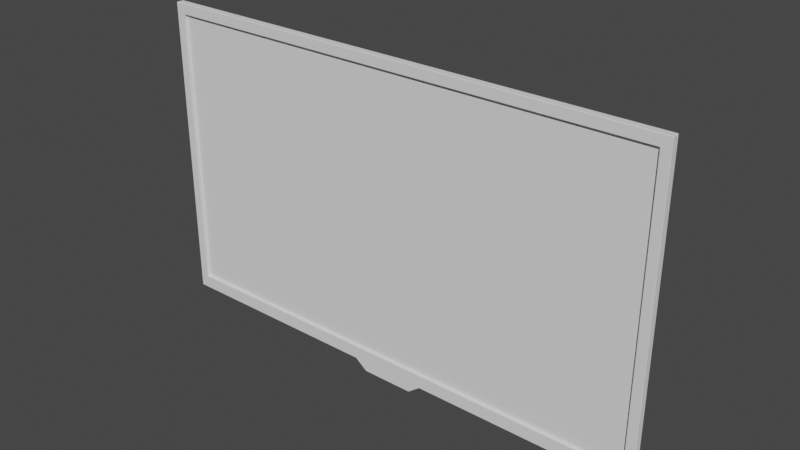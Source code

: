 # Source: TV.blend  (saved by Blender 4.1.24; exported with 4.5.12 LTS)
import bpy
from mathutils import Matrix  # noqa: F401  (used for matrix-valued properties, if any)

bpy.ops.wm.read_factory_settings(use_empty=True)
scene = bpy.context.scene
scene.name = 'Scene'

# ---- collections
col_collection = bpy.data.collections.new('Collection'); scene.collection.children.link(col_collection)

# ---- world
world_world = bpy.data.worlds.new('World'); scene.world = world_world
world_world.use_nodes = True; world_world.node_tree.nodes.clear()
_N = world_world.node_tree.nodes; _L = world_world.node_tree.links
n0 = _N.new('ShaderNodeOutputWorld'); n0.name = 'World Output'; n0.location = (300, 300)
n1 = _N.new('ShaderNodeBackground'); n1.name = 'Background'; n1.location = (10, 300)
n1.inputs[0].default_value = (0.05088, 0.05088, 0.05088, 1.0)
_L.new(n1.outputs[0], n0.inputs[0])
n0.is_active_output = True
world_world.color = (0.05088, 0.05088, 0.05088)
world_world.use_sun_shadow = False
world_world.sun_shadow_jitter_overblur = 0.0

# ---- meshes
me_cube_001 = bpy.data.meshes.new('Cube.001')
me_cube_001.from_pydata([(-2.365, -0.006755, 0.1959), (-2.365, -0.006755, 2.894), (2.365, -0.006755, 0.1959), (2.365, -0.006755, 2.894), (2.39, -0.01096, 2.91), (2.389, -0.006755, 2.907), (2.394, -0.01096, 2.906), (2.39, -0.007967, 2.909), (2.392, -0.008532, 2.908), (2.393, -0.007999, 2.906), (2.393, -0.01096, 2.909), (2.39, -0.01096, 0.1795), (2.394, -0.01096, 0.1837), (2.389, -0.006755, 0.1823), (2.393, -0.01096, 0.1807), (2.392, -0.008532, 0.181), (2.393, -0.007999, 0.183), (2.39, -0.007967, 0.1803), (-2.39, -0.01096, 2.91), (-2.394, -0.01096, 2.906), (-2.389, -0.006755, 2.907), (-2.393, -0.01096, 2.909), (-2.392, -0.008532, 2.908), (-2.393, -0.007999, 2.906), (-2.39, -0.007967, 2.909), (-2.39, -0.01096, 0.1795), (-2.389, -0.006755, 0.1823), (-2.394, -0.01096, 0.1837), (-2.39, -0.007967, 0.1803), (-2.392, -0.008532, 0.181), (-2.393, -0.007999, 0.183), (-2.393, -0.01096, 0.1807), (2.39, -0.03331, 2.91), (2.394, -0.03331, 2.906), (2.398, -0.03751, 2.914), (2.393, -0.03331, 2.909), (2.394, -0.03574, 2.91), (2.395, -0.03629, 2.91), (2.394, -0.03629, 2.911), (2.398, -0.03751, 0.1747), (2.394, -0.03331, 0.1837), (2.39, -0.03331, 0.1795), (2.395, -0.03629, 0.1787), (2.394, -0.03574, 0.1793), (2.393, -0.03331, 0.1807), (2.394, -0.03628, 0.1781), (-2.398, -0.03751, 2.914), (-2.394, -0.03331, 2.906), (-2.39, -0.03331, 2.91), (-2.395, -0.03629, 2.91), (-2.394, -0.03574, 2.91), (-2.393, -0.03331, 2.909), (-2.394, -0.03629, 2.911), (-2.398, -0.03751, 0.1747), (-2.39, -0.03331, 0.1795), (-2.394, -0.03331, 0.1837), (-2.394, -0.03628, 0.1781), (-2.394, -0.03574, 0.1793), (-2.393, -0.03331, 0.1807), (-2.395, -0.03629, 0.1787), (2.48, -0.03331, 3.011), (2.48, -0.03751, 3.007), (2.484, -0.03331, 3.006), (2.48, -0.03629, 3.009), (2.482, -0.03574, 3.009), (2.483, -0.03629, 3.007), (2.483, -0.03331, 3.009), (2.484, -0.03331, 0.05232), (2.481, -0.03751, 0.05304), (2.48, -0.03331, 0.04811), (2.483, -0.03629, 0.05271), (2.482, -0.03574, 0.05005), (2.48, -0.03627, 0.04955), (2.483, -0.03331, 0.04934), (-2.48, -0.03331, 3.011), (-2.484, -0.03331, 3.006), (-2.48, -0.03751, 3.007), (-2.483, -0.03331, 3.009), (-2.482, -0.03574, 3.009), (-2.483, -0.03629, 3.007), (-2.48, -0.03629, 3.009), (-2.484, -0.03331, 0.05232), (-2.48, -0.03331, 0.04811), (-2.481, -0.03751, 0.05304), (-2.483, -0.03331, 0.04934), (-2.482, -0.03574, 0.05005), (-2.48, -0.03627, 0.04955), (-2.483, -0.03629, 0.05271), (0.3711, -0.03751, 0.05301), (0.3683, -0.03331, 0.04555), (0.3758, -0.03331, 0.04811), (0.3702, -0.03628, 0.04859), (0.3718, -0.03574, 0.04846), (0.3719, -0.03331, 0.04736), (0.3736, -0.03627, 0.04954), (-0.3683, -0.03331, 0.04555), (-0.3711, -0.03751, 0.05301), (-0.3758, -0.03331, 0.04811), (-0.3702, -0.03628, 0.04859), (-0.3718, -0.03574, 0.04846), (-0.3736, -0.03627, 0.04954), (-0.3719, -0.03331, 0.04736), (0.2475, -0.03331, -0.04416), (0.255, -0.03331, -0.0416), (0.2503, -0.03751, -0.03996), (0.2514, -0.03331, -0.04341), (0.2513, -0.03574, -0.04288), (0.2532, -0.03628, -0.04147), (0.2489, -0.03628, -0.04293), (-0.2475, -0.03331, -0.04416), (-0.2503, -0.03751, -0.03996), (-0.255, -0.03331, -0.0416), (-0.2489, -0.03628, -0.04293), (-0.2513, -0.03574, -0.04288), (-0.2532, -0.03628, -0.04147), (-0.2514, -0.03331, -0.04341), (2.474, 0.03612, 3.007), (2.48, 0.02981, 3.011), (2.484, 0.02981, 3.006), (2.48, 0.03596, 3.002), (2.477, 0.0334, 3.01), (2.481, 0.03345, 3.008), (2.483, 0.02981, 3.009), (2.483, 0.03336, 3.004), (2.477, 0.03657, 3.005), (2.48, 0.03596, 0.05346), (2.484, 0.02981, 0.05232), (2.48, 0.02981, 0.04811), (2.469, 0.0377, 0.05015), (2.483, 0.03336, 0.05289), (2.48, 0.03371, 0.04988), (2.483, 0.02981, 0.04934), (2.474, 0.03386, 0.04871), (2.475, 0.03757, 0.05133), (-2.474, 0.03612, 3.007), (-2.48, 0.03596, 3.002), (-2.484, 0.02981, 3.006), (-2.48, 0.02981, 3.011), (-2.477, 0.03657, 3.005), (-2.481, 0.03345, 3.008), (-2.483, 0.03336, 3.004), (-2.483, 0.02981, 3.009), (-2.477, 0.0334, 3.01), (-2.484, 0.02981, 0.05232), (-2.48, 0.03596, 0.05346), (-2.469, 0.0377, 0.05015), (-2.48, 0.02981, 0.04811), (-2.483, 0.03336, 0.05289), (-2.48, 0.03371, 0.04988), (-2.475, 0.03757, 0.05133), (-2.474, 0.03386, 0.04871), (-2.483, 0.02981, 0.04934), (0.3749, 0.0377, 0.05015), (0.3758, 0.02981, 0.04811), (0.3683, 0.02981, 0.04555), (0.3672, 0.0376, 0.04752), (0.3753, 0.03386, 0.04871), (0.3716, 0.03382, 0.04794), (0.3719, 0.02981, 0.04736), (0.368, 0.03384, 0.04617), (0.3709, 0.03739, 0.04923), (-0.3683, 0.02981, 0.04555), (-0.3758, 0.02981, 0.04811), (-0.3749, 0.0377, 0.05015), (-0.3672, 0.0376, 0.04752), (-0.3719, 0.02981, 0.04736), (-0.3716, 0.03382, 0.04794), (-0.3753, 0.03386, 0.04871), (-0.3709, 0.03739, 0.04923), (-0.368, 0.03384, 0.04617), (0.2467, 0.03758, -0.04194), (0.2544, 0.0376, -0.03932), (0.255, 0.02981, -0.0416), (0.2475, 0.02981, -0.04416), (0.2507, 0.03785, -0.04101), (0.2512, 0.03387, -0.04273), (0.255, 0.03384, -0.04082), (0.2514, 0.02981, -0.04341), (0.2471, 0.03383, -0.04351), (-0.2467, 0.03758, -0.04194), (-0.2475, 0.02981, -0.04416), (-0.255, 0.02981, -0.0416), (-0.2544, 0.0376, -0.03932), (-0.2471, 0.03383, -0.04351), (-0.2512, 0.03387, -0.04273), (-0.2514, 0.02981, -0.04341), (-0.255, 0.03384, -0.04082), (-0.2507, 0.03785, -0.04101), (2.416, 0.06625, 2.955), (2.418, 0.06835, 2.946), (2.418, 0.06774, 2.951), (2.417, 0.06467, 0.06509), (2.418, 0.06835, 0.07137), (2.418, 0.06728, 0.06776), (-2.418, 0.06835, 2.946), (-2.416, 0.06625, 2.955), (-2.418, 0.06774, 2.951), (-2.417, 0.06467, 0.06509), (-2.418, 0.06835, 0.07137), (-2.418, 0.06728, 0.06776), (0.365, 0.07203, 0.06914), (0.3595, 0.06477, 0.06255), (0.3494, 0.06835, 0.0629), (0.3621, 0.06815, 0.06623), (0.3589, 0.06832, 0.0655), (0.3547, 0.06731, 0.06239), (0.3572, 0.06943, 0.06647), (-0.3595, 0.06477, 0.06255), (-0.365, 0.07203, 0.06914), (-0.3494, 0.06835, 0.0629), (-0.3621, 0.06815, 0.06623), (-0.3589, 0.06832, 0.0655), (-0.3572, 0.06943, 0.06647), (-0.3547, 0.06731, 0.06239), (0.2415, 0.06479, -0.02496), (0.2436, 0.06835, -0.01853), (0.2491, 0.06477, -0.02236), (0.2425, 0.06731, -0.02215), (0.2449, 0.0669, -0.02237), (0.2466, 0.06731, -0.02077), (0.2454, 0.06504, -0.02404), (-0.2415, 0.06479, -0.02496), (-0.2491, 0.06477, -0.02236), (-0.2436, 0.06835, -0.01853), (-0.2454, 0.06504, -0.02404), (-0.2449, 0.0669, -0.02237), (-0.2466, 0.06731, -0.02077), (-0.2425, 0.06731, -0.02215), (1.484, 0.07069, 2.395), (1.497, 0.06835, 2.402), (1.489, 0.07094, 2.389), (1.491, 0.06904, 2.399), (1.49, 0.06953, 2.396), (1.492, 0.06911, 2.395), (1.487, 0.07146, 2.393), (1.489, 0.07129, 0.07442), (1.497, 0.06835, 0.07397), (1.487, 0.06716, 0.06896), (1.493, 0.06922, 0.0742), (1.491, 0.06888, 0.07152), (1.49, 0.068, 0.07074), (1.488, 0.06998, 0.07106), (-1.484, 0.07069, 2.395), (-1.489, 0.07094, 2.389), (-1.497, 0.06835, 2.402), (-1.487, 0.07146, 2.393), (-1.49, 0.06953, 2.396), (-1.492, 0.06911, 2.395), (-1.491, 0.06904, 2.399), (-1.489, 0.07129, 0.07442), (-1.487, 0.06716, 0.06896), (-1.497, 0.06835, 0.07397), (-1.488, 0.06998, 0.07106), (-1.491, 0.06888, 0.07152), (-1.49, 0.068, 0.07074), (-1.493, 0.06922, 0.0742), (1.219, 0.2775, 2.086), (1.225, 0.2774, 2.081), (1.217, 0.2799, 2.079), (1.222, 0.278, 2.084), (1.221, 0.279, 2.082), (1.221, 0.2792, 2.08), (1.218, 0.2792, 2.083), (1.22, 0.3291, 0.1118), (1.217, 0.3331, 0.1166), (1.224, 0.3302, 0.1162), (1.218, 0.332, 0.1135), (1.221, 0.3318, 0.114), (1.221, 0.3323, 0.1164), (1.223, 0.3303, 0.1132), (-1.219, 0.2775, 2.086), (-1.217, 0.2799, 2.079), (-1.225, 0.2774, 2.081), (-1.218, 0.2792, 2.083), (-1.221, 0.279, 2.082), (-1.221, 0.2792, 2.08), (-1.222, 0.278, 2.084), (-1.22, 0.3291, 0.1118), (-1.224, 0.3302, 0.1162), (-1.217, 0.3331, 0.1166), (-1.223, 0.3303, 0.1132), (-1.221, 0.3318, 0.114), (-1.221, 0.3323, 0.1164), (-1.218, 0.332, 0.1135), (-1.499, 0.07227, 0.5388), (-1.499, 0.06806, 0.543), (-1.504, 0.07227, 0.543), (-1.499, 0.06929, 0.54), (-1.502, 0.06984, 0.5406), (-1.502, 0.06929, 0.543), (-1.502, 0.07227, 0.54), (-1.499, 0.06806, 1.864), (-1.499, 0.07227, 1.868), (-1.504, 0.07227, 1.864), (-1.499, 0.06929, 1.867), (-1.502, 0.06984, 1.866), (-1.502, 0.07227, 1.867), (-1.502, 0.06929, 1.864), (-1.499, 0.2603, 0.5388), (-1.504, 0.2603, 0.543), (-1.499, 0.2645, 0.543), (-1.502, 0.2603, 0.54), (-1.502, 0.2627, 0.5406), (-1.502, 0.2633, 0.543), (-1.499, 0.2633, 0.54), (-1.499, 0.2603, 1.868), (-1.499, 0.2645, 1.864), (-1.504, 0.2603, 1.864), (-1.499, 0.2633, 1.867), (-1.502, 0.2627, 1.866), (-1.502, 0.2633, 1.864), (-1.502, 0.2603, 1.867), (-0.7762, 0.07227, 0.5388), (-0.772, 0.07227, 0.543), (-0.7762, 0.06806, 0.543), (-0.7732, 0.07227, 0.54), (-0.7737, 0.06984, 0.5406), (-0.7732, 0.06929, 0.543), (-0.7762, 0.06929, 0.54), (-0.7762, 0.07227, 1.868), (-0.7762, 0.06806, 1.864), (-0.772, 0.07227, 1.864), (-0.7762, 0.06929, 1.867), (-0.7737, 0.06984, 1.866), (-0.7732, 0.06929, 1.864), (-0.7732, 0.07227, 1.867), (-0.7762, 0.2603, 0.5388), (-0.7762, 0.2645, 0.543), (-0.772, 0.2603, 0.543), (-0.7762, 0.2633, 0.54), (-0.7737, 0.2627, 0.5406), (-0.7732, 0.2633, 0.543), (-0.7732, 0.2603, 0.54), (-0.7762, 0.2603, 1.868), (-0.772, 0.2603, 1.864), (-0.7762, 0.2645, 1.864), (-0.7732, 0.2603, 1.867), (-0.7737, 0.2627, 1.866), (-0.7732, 0.2633, 1.864), (-0.7762, 0.2633, 1.867), (-0.3714, -0.03331, 0.1795), (-0.3714, -0.03751, 0.1747), (-0.3714, -0.03628, 0.1781), (0.3723, -0.03331, 0.1795), (0.3723, -0.03751, 0.1747), (0.3723, -0.03628, 0.1781), (-0.2176, -0.01466, -0.05891), (-0.2218, -0.01045, -0.05891), (-0.2176, -0.01045, -0.06311), (-0.2205, -0.01343, -0.05891), (-0.22, -0.01288, -0.06134), (-0.2205, -0.01045, -0.06188), (-0.2176, -0.01343, -0.06188), (-0.2176, -0.01466, -0.006695), (-0.2176, -0.01045, -0.002491), (-0.2218, -0.01045, -0.006695), (-0.2176, -0.01343, -0.003723), (-0.22, -0.01288, -0.004268), (-0.2205, -0.01045, -0.003723), (-0.2205, -0.01343, -0.006695), (-0.2176, 0.01045, -0.06311), (-0.2218, 0.01045, -0.05891), (-0.2176, 0.01466, -0.05891), (-0.2205, 0.01045, -0.06188), (-0.22, 0.01288, -0.06134), (-0.2205, 0.01343, -0.05891), (-0.2176, 0.01343, -0.06188), (-0.2176, 0.01045, -0.002491), (-0.2176, 0.01466, -0.006695), (-0.2218, 0.01045, -0.006695), (-0.2176, 0.01343, -0.003723), (-0.22, 0.01288, -0.004268), (-0.2205, 0.01343, -0.006695), (-0.2205, 0.01045, -0.003723), (-0.1654, -0.01045, -0.06311), (-0.1612, -0.01045, -0.05891), (-0.1654, -0.01466, -0.05891), (-0.1624, -0.01045, -0.06188), (-0.1629, -0.01288, -0.06134), (-0.1624, -0.01343, -0.05891), (-0.1654, -0.01343, -0.06188), (-0.1654, -0.01045, -0.002491), (-0.1654, -0.01466, -0.006695), (-0.1612, -0.01045, -0.006695), (-0.1654, -0.01343, -0.003723), (-0.1629, -0.01288, -0.004268), (-0.1624, -0.01343, -0.006695), (-0.1624, -0.01045, -0.003723), (-0.1654, 0.01045, -0.06311), (-0.1654, 0.01466, -0.05891), (-0.1612, 0.01045, -0.05891), (-0.1654, 0.01343, -0.06188), (-0.1629, 0.01288, -0.06134), (-0.1624, 0.01343, -0.05891), (-0.1624, 0.01045, -0.06188), (-0.1654, 0.01045, -0.002491), (-0.1612, 0.01045, -0.006695), (-0.1654, 0.01466, -0.006695), (-0.1624, 0.01045, -0.003723), (-0.1629, 0.01288, -0.004268), (-0.1624, 0.01343, -0.006695), (-0.1654, 0.01343, -0.003723), (-0.1278, -0.01466, -0.05891), (-0.132, -0.01045, -0.05891), (-0.1278, -0.01045, -0.06311), (-0.1308, -0.01343, -0.05891), (-0.1303, -0.01288, -0.06134), (-0.1308, -0.01045, -0.06188), (-0.1278, -0.01343, -0.06188), (-0.1278, -0.01466, -0.006695), (-0.1278, -0.01045, -0.002491), (-0.132, -0.01045, -0.006695), (-0.1278, -0.01343, -0.003723), (-0.1303, -0.01288, -0.004268), (-0.1308, -0.01045, -0.003723), (-0.1308, -0.01343, -0.006695), (-0.1278, 0.01045, -0.06311), (-0.132, 0.01045, -0.05891), (-0.1278, 0.01466, -0.05891), (-0.1308, 0.01045, -0.06188), (-0.1303, 0.01288, -0.06134), (-0.1308, 0.01343, -0.05891), (-0.1278, 0.01343, -0.06188), (-0.1278, 0.01045, -0.002491), (-0.1278, 0.01466, -0.006695), (-0.132, 0.01045, -0.006695), (-0.1278, 0.01343, -0.003723), (-0.1303, 0.01288, -0.004268), (-0.1308, 0.01343, -0.006695), (-0.1308, 0.01045, -0.003723), (-0.07561, -0.01045, -0.06311), (-0.07141, -0.01045, -0.05891), (-0.07561, -0.01466, -0.05891), (-0.07264, -0.01045, -0.06188), (-0.07318, -0.01288, -0.06134), (-0.07264, -0.01343, -0.05891), (-0.07561, -0.01343, -0.06188), (-0.07561, -0.01045, -0.002491), (-0.07561, -0.01466, -0.006695), (-0.07141, -0.01045, -0.006695), (-0.07561, -0.01343, -0.003723), (-0.07318, -0.01288, -0.004268), (-0.07264, -0.01343, -0.006695), (-0.07264, -0.01045, -0.003723), (-0.07561, 0.01045, -0.06311), (-0.07561, 0.01466, -0.05891), (-0.07141, 0.01045, -0.05891), (-0.07561, 0.01343, -0.06188), (-0.07318, 0.01288, -0.06134), (-0.07264, 0.01343, -0.05891), (-0.07264, 0.01045, -0.06188), (-0.07561, 0.01045, -0.002491), (-0.07141, 0.01045, -0.006695), (-0.07561, 0.01466, -0.006695), (-0.07264, 0.01045, -0.003723), (-0.07318, 0.01288, -0.004268), (-0.07264, 0.01343, -0.006695), (-0.07561, 0.01343, -0.003723), (-0.04206, -0.01466, -0.05891), (-0.04627, -0.01045, -0.05891), (-0.04206, -0.01045, -0.06311), (-0.04504, -0.01343, -0.05891), (-0.04449, -0.01288, -0.06134), (-0.04504, -0.01045, -0.06188), (-0.04206, -0.01343, -0.06188), (-0.04206, -0.01466, -0.006695), (-0.04206, -0.01045, -0.002491), (-0.04627, -0.01045, -0.006695), (-0.04206, -0.01343, -0.003723), (-0.04449, -0.01288, -0.004268), (-0.04504, -0.01045, -0.003723), (-0.04504, -0.01343, -0.006695), (-0.04206, 0.01045, -0.06311), (-0.04627, 0.01045, -0.05891), (-0.04206, 0.01466, -0.05891), (-0.04504, 0.01045, -0.06188), (-0.04449, 0.01288, -0.06134), (-0.04504, 0.01343, -0.05891), (-0.04206, 0.01343, -0.06188), (-0.04206, 0.01045, -0.002491), (-0.04206, 0.01466, -0.006695), (-0.04627, 0.01045, -0.006695), (-0.04206, 0.01343, -0.003723), (-0.04449, 0.01288, -0.004268), (-0.04504, 0.01343, -0.006695), (-0.04504, 0.01045, -0.003723), (0.01015, -0.01045, -0.06311), (0.01436, -0.01045, -0.05891), (0.01015, -0.01466, -0.05891), (0.01312, -0.01045, -0.06188), (0.01258, -0.01288, -0.06134), (0.01312, -0.01343, -0.05891), (0.01015, -0.01343, -0.06188), (0.01015, -0.01045, -0.002491), (0.01015, -0.01466, -0.006695), (0.01436, -0.01045, -0.006695), (0.01015, -0.01343, -0.003723), (0.01258, -0.01288, -0.004268), (0.01312, -0.01343, -0.006695), (0.01312, -0.01045, -0.003723), (0.01015, 0.01045, -0.06311), (0.01015, 0.01466, -0.05891), (0.01436, 0.01045, -0.05891), (0.01015, 0.01343, -0.06188), (0.01258, 0.01288, -0.06134), (0.01312, 0.01343, -0.05891), (0.01312, 0.01045, -0.06188), (0.01015, 0.01045, -0.002491), (0.01436, 0.01045, -0.006695), (0.01015, 0.01466, -0.006695), (0.01312, 0.01045, -0.003723), (0.01258, 0.01288, -0.004268), (0.01312, 0.01343, -0.006695), (0.01015, 0.01343, -0.003723), (0.04769, -0.01466, -0.05891), (0.04348, -0.01045, -0.05891), (0.04769, -0.01045, -0.06311), (0.04472, -0.01343, -0.05891), (0.04526, -0.01288, -0.06134), (0.04472, -0.01045, -0.06188), (0.04769, -0.01343, -0.06188), (0.04769, -0.01466, -0.006695), (0.04769, -0.01045, -0.002491), (0.04348, -0.01045, -0.006695), (0.04769, -0.01343, -0.003723), (0.04526, -0.01288, -0.004268), (0.04472, -0.01045, -0.003723), (0.04472, -0.01343, -0.006695), (0.04769, 0.01045, -0.06311), (0.04348, 0.01045, -0.05891), (0.04769, 0.01466, -0.05891), (0.04472, 0.01045, -0.06188), (0.04526, 0.01288, -0.06134), (0.04472, 0.01343, -0.05891), (0.04769, 0.01343, -0.06188), (0.04769, 0.01045, -0.002491), (0.04769, 0.01466, -0.006695), (0.04348, 0.01045, -0.006695), (0.04769, 0.01343, -0.003723), (0.04526, 0.01288, -0.004268), (0.04472, 0.01343, -0.006695), (0.04472, 0.01045, -0.003723), (0.0999, -0.01045, -0.06311), (0.1041, -0.01045, -0.05891), (0.0999, -0.01466, -0.05891), (0.1029, -0.01045, -0.06188), (0.1023, -0.01288, -0.06134), (0.1029, -0.01343, -0.05891), (0.0999, -0.01343, -0.06188), (0.0999, -0.01045, -0.002491), (0.0999, -0.01466, -0.006695), (0.1041, -0.01045, -0.006695), (0.0999, -0.01343, -0.003723), (0.1023, -0.01288, -0.004268), (0.1029, -0.01343, -0.006695), (0.1029, -0.01045, -0.003723), (0.0999, 0.01045, -0.06311), (0.0999, 0.01466, -0.05891), (0.1041, 0.01045, -0.05891), (0.0999, 0.01343, -0.06188), (0.1023, 0.01288, -0.06134), (0.1029, 0.01343, -0.05891), (0.1029, 0.01045, -0.06188), (0.0999, 0.01045, -0.002491), (0.1041, 0.01045, -0.006695), (0.0999, 0.01466, -0.006695), (0.1029, 0.01045, -0.003723), (0.1023, 0.01288, -0.004268), (0.1029, 0.01343, -0.006695), (0.0999, 0.01343, -0.003723), (0.1514, -0.01466, -0.05891), (0.1472, -0.01045, -0.05891), (0.1514, -0.01045, -0.06311), (0.1484, -0.01343, -0.05891), (0.149, -0.01288, -0.06134), (0.1484, -0.01045, -0.06188), (0.1514, -0.01343, -0.06188), (0.1514, -0.01466, -0.006695), (0.1514, -0.01045, -0.002491), (0.1472, -0.01045, -0.006695), (0.1514, -0.01343, -0.003723), (0.149, -0.01288, -0.004268), (0.1484, -0.01045, -0.003723), (0.1484, -0.01343, -0.006695), (0.1514, 0.01045, -0.06311), (0.1472, 0.01045, -0.05891), (0.1514, 0.01466, -0.05891), (0.1484, 0.01045, -0.06188), (0.149, 0.01288, -0.06134), (0.1484, 0.01343, -0.05891), (0.1514, 0.01343, -0.06188), (0.1514, 0.01045, -0.002491), (0.1514, 0.01466, -0.006695), (0.1472, 0.01045, -0.006695), (0.1514, 0.01343, -0.003723), (0.149, 0.01288, -0.004268), (0.1484, 0.01343, -0.006695), (0.1484, 0.01045, -0.003723), (0.2036, -0.01045, -0.06311), (0.2078, -0.01045, -0.05891), (0.2036, -0.01466, -0.05891), (0.2066, -0.01045, -0.06188), (0.206, -0.01288, -0.06134), (0.2066, -0.01343, -0.05891), (0.2036, -0.01343, -0.06188), (0.2036, -0.01045, -0.002491), (0.2036, -0.01466, -0.006695), (0.2078, -0.01045, -0.006695), (0.2036, -0.01343, -0.003723), (0.206, -0.01288, -0.004268), (0.2066, -0.01343, -0.006695), (0.2066, -0.01045, -0.003723), (0.2036, 0.01045, -0.06311), (0.2036, 0.01466, -0.05891), (0.2078, 0.01045, -0.05891), (0.2036, 0.01343, -0.06188), (0.206, 0.01288, -0.06134), (0.2066, 0.01343, -0.05891), (0.2066, 0.01045, -0.06188), (0.2036, 0.01045, -0.002491), (0.2078, 0.01045, -0.006695), (0.2036, 0.01466, -0.006695), (0.2066, 0.01045, -0.003723), (0.206, 0.01288, -0.004268), (0.2066, 0.01343, -0.006695), (0.2036, 0.01343, -0.003723)], [], [(19, 47, 55, 27), (0, 26, 13, 2), (4, 32, 48, 18), (2, 3, 1, 0), (25, 54, 340, 343, 41, 11), (12, 40, 33, 6), (53, 83, 96, 341), (2, 13, 5, 3), (34, 61, 76, 46), (1, 20, 26, 0), (116, 188, 195, 134), (89, 103, 172, 154), (344, 88, 68, 39), (39, 68, 61, 34), (69, 90, 153, 127), (102, 109, 180, 173), (125, 192, 189, 119), (200, 208, 163, 145, 197, 250, 237, 191, 128, 152), (67, 126, 118, 62), (75, 136, 143, 81), (97, 82, 146, 162), (111, 95, 161, 181), (341, 96, 88, 344), (209, 202, 215, 223), (228, 256, 270, 242), (170, 179, 221, 214), (189, 229, 244, 194), (155, 171, 216, 201), (182, 164, 207, 222), (250, 277, 263, 237), (135, 194, 198, 144), (194, 244, 251, 198), (192, 236, 229, 189), (298, 326, 312, 284), (235, 265, 257, 230), (264, 279, 271, 258), (243, 272, 278, 249), (314, 320, 291, 285), (328, 334, 321, 313), (376, 382, 353, 346), (333, 305, 292, 319), (286, 293, 307, 299), (300, 306, 335, 327), (360, 388, 374, 348), (46, 76, 83, 53), (390, 396, 383, 375), (432, 438, 409, 402), (88, 96, 110, 104), (60, 117, 137, 74), (347, 355, 369, 361), (395, 367, 354, 381), (362, 368, 397, 389), (416, 444, 430, 404), (446, 452, 439, 431), (488, 494, 465, 458), (403, 411, 425, 417), (451, 423, 410, 437), (418, 424, 453, 445), (472, 500, 486, 460), (502, 508, 495, 487), (544, 550, 521, 514), (459, 467, 481, 473), (507, 479, 466, 493), (474, 480, 509, 501), (528, 556, 542, 516), (558, 564, 551, 543), (600, 606, 577, 570), (515, 523, 537, 529), (563, 535, 522, 549), (530, 536, 565, 557), (584, 612, 598, 572), (614, 620, 607, 599), (571, 579, 593, 585), (619, 591, 578, 605), (586, 592, 621, 613), (4, 7, 8, 10), (5, 9, 8, 7), (6, 10, 8, 9), (11, 14, 15, 17), (12, 16, 15, 14), (13, 17, 15, 16), (18, 21, 22, 24), (19, 23, 22, 21), (20, 24, 22, 23), (25, 28, 29, 31), (26, 30, 29, 28), (27, 31, 29, 30), (32, 35, 36, 38), (33, 37, 36, 35), (34, 38, 36, 37), (39, 42, 43, 45), (40, 44, 43, 42), (41, 45, 43, 44), (46, 49, 50, 52), (47, 51, 50, 49), (48, 52, 50, 51), (53, 56, 57, 59), (54, 58, 57, 56), (55, 59, 57, 58), (60, 63, 64, 66), (61, 65, 64, 63), (62, 66, 64, 65), (67, 70, 71, 73), (68, 72, 71, 70), (69, 73, 71, 72), (74, 77, 78, 80), (75, 79, 78, 77), (76, 80, 78, 79), (81, 84, 85, 87), (82, 86, 85, 84), (83, 87, 85, 86), (88, 91, 92, 94), (89, 93, 92, 91), (90, 94, 92, 93), (95, 98, 99, 101), (96, 100, 99, 98), (97, 101, 99, 100), (102, 105, 106, 108), (103, 107, 106, 105), (104, 108, 106, 107), (109, 112, 113, 115), (110, 114, 113, 112), (111, 115, 113, 114), (116, 120, 121, 124), (117, 122, 121, 120), (118, 123, 121, 122), (119, 124, 121, 123), (125, 129, 130, 133), (126, 131, 130, 129), (127, 132, 130, 131), (128, 133, 130, 132), (134, 138, 139, 142), (135, 140, 139, 138), (136, 141, 139, 140), (137, 142, 139, 141), (143, 147, 148, 151), (144, 149, 148, 147), (145, 150, 148, 149), (146, 151, 148, 150), (152, 156, 157, 160), (153, 158, 157, 156), (154, 159, 157, 158), (155, 160, 157, 159), (161, 165, 166, 169), (162, 167, 166, 165), (163, 168, 166, 167), (164, 169, 166, 168), (170, 174, 175, 178), (171, 176, 175, 174), (172, 177, 175, 176), (173, 178, 175, 177), (179, 183, 184, 187), (180, 185, 184, 183), (181, 186, 184, 185), (182, 187, 184, 186), (200, 203, 204, 206), (201, 205, 204, 203), (202, 206, 204, 205), (207, 210, 211, 213), (208, 212, 211, 210), (209, 213, 211, 212), (214, 217, 218, 220), (215, 219, 218, 217), (216, 220, 218, 219), (221, 224, 225, 227), (222, 226, 225, 224), (223, 227, 225, 226), (228, 231, 232, 234), (229, 233, 232, 231), (230, 234, 232, 233), (235, 238, 239, 241), (236, 240, 239, 238), (237, 241, 239, 240), (242, 245, 246, 248), (243, 247, 246, 245), (244, 248, 246, 247), (249, 252, 253, 255), (250, 254, 253, 252), (251, 255, 253, 254), (256, 259, 260, 262), (257, 261, 260, 259), (258, 262, 260, 261), (263, 266, 267, 269), (264, 268, 267, 266), (265, 269, 267, 268), (270, 273, 274, 276), (271, 275, 274, 273), (272, 276, 274, 275), (277, 280, 281, 283), (278, 282, 281, 280), (279, 283, 281, 282), (284, 287, 288, 290), (285, 289, 288, 287), (286, 290, 288, 289), (291, 294, 295, 297), (292, 296, 295, 294), (293, 297, 295, 296), (298, 301, 302, 304), (299, 303, 302, 301), (300, 304, 302, 303), (305, 308, 309, 311), (306, 310, 309, 308), (307, 311, 309, 310), (312, 315, 316, 318), (313, 317, 316, 315), (314, 318, 316, 317), (319, 322, 323, 325), (320, 324, 323, 322), (321, 325, 323, 324), (326, 329, 330, 332), (327, 331, 330, 329), (328, 332, 330, 331), (333, 336, 337, 339), (334, 338, 337, 336), (335, 339, 337, 338), (346, 349, 350, 352), (347, 351, 350, 349), (348, 352, 350, 351), (353, 356, 357, 359), (354, 358, 357, 356), (355, 359, 357, 358), (360, 363, 364, 366), (361, 365, 364, 363), (362, 366, 364, 365), (367, 370, 371, 373), (368, 372, 371, 370), (369, 373, 371, 372), (374, 377, 378, 380), (375, 379, 378, 377), (376, 380, 378, 379), (381, 384, 385, 387), (382, 386, 385, 384), (383, 387, 385, 386), (388, 391, 392, 394), (389, 393, 392, 391), (390, 394, 392, 393), (395, 398, 399, 401), (396, 400, 399, 398), (397, 401, 399, 400), (402, 405, 406, 408), (403, 407, 406, 405), (404, 408, 406, 407), (409, 412, 413, 415), (410, 414, 413, 412), (411, 415, 413, 414), (416, 419, 420, 422), (417, 421, 420, 419), (418, 422, 420, 421), (423, 426, 427, 429), (424, 428, 427, 426), (425, 429, 427, 428), (430, 433, 434, 436), (431, 435, 434, 433), (432, 436, 434, 435), (437, 440, 441, 443), (438, 442, 441, 440), (439, 443, 441, 442), (444, 447, 448, 450), (445, 449, 448, 447), (446, 450, 448, 449), (451, 454, 455, 457), (452, 456, 455, 454), (453, 457, 455, 456), (458, 461, 462, 464), (459, 463, 462, 461), (460, 464, 462, 463), (465, 468, 469, 471), (466, 470, 469, 468), (467, 471, 469, 470), (472, 475, 476, 478), (473, 477, 476, 475), (474, 478, 476, 477), (479, 482, 483, 485), (480, 484, 483, 482), (481, 485, 483, 484), (486, 489, 490, 492), (487, 491, 490, 489), (488, 492, 490, 491), (493, 496, 497, 499), (494, 498, 497, 496), (495, 499, 497, 498), (500, 503, 504, 506), (501, 505, 504, 503), (502, 506, 504, 505), (507, 510, 511, 513), (508, 512, 511, 510), (509, 513, 511, 512), (514, 517, 518, 520), (515, 519, 518, 517), (516, 520, 518, 519), (521, 524, 525, 527), (522, 526, 525, 524), (523, 527, 525, 526), (528, 531, 532, 534), (529, 533, 532, 531), (530, 534, 532, 533), (535, 538, 539, 541), (536, 540, 539, 538), (537, 541, 539, 540), (542, 545, 546, 548), (543, 547, 546, 545), (544, 548, 546, 547), (549, 552, 553, 555), (550, 554, 553, 552), (551, 555, 553, 554), (556, 559, 560, 562), (557, 561, 560, 559), (558, 562, 560, 561), (563, 566, 567, 569), (564, 568, 567, 566), (565, 569, 567, 568), (570, 573, 574, 576), (571, 575, 574, 573), (572, 576, 574, 575), (577, 580, 581, 583), (578, 582, 581, 580), (579, 583, 581, 582), (584, 587, 588, 590), (585, 589, 588, 587), (586, 590, 588, 589), (591, 594, 595, 597), (592, 596, 595, 594), (593, 597, 595, 596), (598, 601, 602, 604), (599, 603, 602, 601), (600, 604, 602, 603), (605, 608, 609, 611), (606, 610, 609, 608), (607, 611, 609, 610), (612, 615, 616, 618), (613, 617, 616, 615), (614, 618, 616, 617), (619, 622, 623, 625), (620, 624, 623, 622), (621, 625, 623, 624), (4, 18, 24, 7), (7, 24, 20, 5), (25, 11, 17, 28), (28, 17, 13, 26), (5, 13, 16, 9), (9, 16, 12, 6), (26, 20, 23, 30), (30, 23, 19, 27), (34, 46, 52, 38), (38, 52, 48, 32), (344, 39, 45, 345), (345, 45, 41, 343), (33, 40, 42, 37), (37, 42, 39, 34), (55, 47, 49, 59), (59, 49, 46, 53), (6, 33, 35, 10), (10, 35, 32, 4), (40, 12, 14, 44), (44, 14, 11, 41), (18, 48, 51, 21), (21, 51, 47, 19), (27, 55, 58, 31), (31, 58, 54, 25), (60, 74, 80, 63), (63, 80, 76, 61), (61, 68, 70, 65), (65, 70, 67, 62), (83, 76, 79, 87), (87, 79, 75, 81), (97, 162, 165, 101), (101, 165, 161, 95), (68, 88, 94, 72), (72, 94, 90, 69), (96, 83, 86, 100), (100, 86, 82, 97), (109, 102, 108, 112), (112, 108, 104, 110), (88, 104, 107, 91), (91, 107, 103, 89), (110, 96, 98, 114), (114, 98, 95, 111), (116, 134, 142, 120), (120, 142, 137, 117), (207, 164, 168, 210), (210, 168, 163, 208), (118, 126, 129, 123), (123, 129, 125, 119), (143, 136, 140, 147), (147, 140, 135, 144), (144, 198, 199, 149), (149, 199, 197, 145), (127, 153, 156, 132), (132, 156, 152, 128), (162, 146, 150, 167), (167, 150, 145, 163), (179, 170, 178, 183), (183, 178, 173, 180), (154, 172, 176, 159), (159, 176, 171, 155), (181, 161, 169, 186), (186, 169, 164, 182), (180, 109, 115, 185), (185, 115, 111, 181), (62, 118, 122, 66), (66, 122, 117, 60), (126, 67, 73, 131), (131, 73, 69, 127), (172, 103, 105, 177), (177, 105, 102, 173), (74, 137, 141, 77), (77, 141, 136, 75), (89, 154, 158, 93), (93, 158, 153, 90), (81, 143, 151, 84), (84, 151, 146, 82), (189, 194, 196, 190), (190, 196, 195, 188), (208, 200, 206, 212), (212, 206, 202, 209), (223, 215, 217, 227), (227, 217, 214, 221), (201, 216, 219, 205), (205, 219, 215, 202), (222, 207, 213, 226), (226, 213, 209, 223), (119, 189, 190, 124), (124, 190, 188, 116), (192, 125, 133, 193), (193, 133, 128, 191), (134, 195, 196, 138), (138, 196, 194, 135), (221, 179, 187, 224), (224, 187, 182, 222), (216, 171, 174, 220), (220, 174, 170, 214), (155, 201, 203, 160), (160, 203, 200, 152), (228, 242, 248, 231), (231, 248, 244, 229), (229, 236, 238, 233), (233, 238, 235, 230), (251, 244, 247, 255), (255, 247, 243, 249), (198, 251, 254, 199), (199, 254, 250, 197), (191, 237, 240, 193), (193, 240, 236, 192), (258, 271, 273, 262), (262, 273, 270, 256), (279, 264, 266, 283), (283, 266, 263, 277), (257, 265, 268, 261), (261, 268, 264, 258), (278, 272, 275, 282), (282, 275, 271, 279), (230, 257, 259, 234), (234, 259, 256, 228), (265, 235, 241, 269), (269, 241, 237, 263), (242, 270, 276, 245), (245, 276, 272, 243), (249, 278, 280, 252), (252, 280, 277, 250), (298, 284, 290, 301), (301, 290, 286, 299), (285, 291, 297, 289), (289, 297, 293, 286), (292, 305, 311, 296), (296, 311, 307, 293), (306, 300, 303, 310), (310, 303, 299, 307), (326, 298, 304, 329), (329, 304, 300, 327), (305, 333, 339, 308), (308, 339, 335, 306), (334, 328, 331, 338), (338, 331, 327, 335), (312, 326, 332, 315), (315, 332, 328, 313), (333, 319, 325, 336), (336, 325, 321, 334), (320, 314, 317, 324), (324, 317, 313, 321), (284, 312, 318, 287), (287, 318, 314, 285), (319, 292, 294, 322), (322, 294, 291, 320), (346, 353, 359, 349), (349, 359, 355, 347), (360, 348, 351, 363), (363, 351, 347, 361), (53, 341, 342, 56), (56, 342, 340, 54), (341, 344, 345, 342), (342, 345, 343, 340), (354, 367, 373, 358), (358, 373, 369, 355), (368, 362, 365, 372), (372, 365, 361, 369), (388, 360, 366, 391), (391, 366, 362, 389), (367, 395, 401, 370), (370, 401, 397, 368), (396, 390, 393, 400), (400, 393, 389, 397), (374, 388, 394, 377), (377, 394, 390, 375), (395, 381, 387, 398), (398, 387, 383, 396), (382, 376, 379, 386), (386, 379, 375, 383), (348, 374, 380, 352), (352, 380, 376, 346), (381, 354, 356, 384), (384, 356, 353, 382), (402, 409, 415, 405), (405, 415, 411, 403), (416, 404, 407, 419), (419, 407, 403, 417), (410, 423, 429, 414), (414, 429, 425, 411), (424, 418, 421, 428), (428, 421, 417, 425), (444, 416, 422, 447), (447, 422, 418, 445), (423, 451, 457, 426), (426, 457, 453, 424), (452, 446, 449, 456), (456, 449, 445, 453), (430, 444, 450, 433), (433, 450, 446, 431), (451, 437, 443, 454), (454, 443, 439, 452), (438, 432, 435, 442), (442, 435, 431, 439), (404, 430, 436, 408), (408, 436, 432, 402), (437, 410, 412, 440), (440, 412, 409, 438), (458, 465, 471, 461), (461, 471, 467, 459), (472, 460, 463, 475), (475, 463, 459, 473), (466, 479, 485, 470), (470, 485, 481, 467), (480, 474, 477, 484), (484, 477, 473, 481), (500, 472, 478, 503), (503, 478, 474, 501), (479, 507, 513, 482), (482, 513, 509, 480), (508, 502, 505, 512), (512, 505, 501, 509), (486, 500, 506, 489), (489, 506, 502, 487), (507, 493, 499, 510), (510, 499, 495, 508), (494, 488, 491, 498), (498, 491, 487, 495), (460, 486, 492, 464), (464, 492, 488, 458), (493, 466, 468, 496), (496, 468, 465, 494), (514, 521, 527, 517), (517, 527, 523, 515), (528, 516, 519, 531), (531, 519, 515, 529), (522, 535, 541, 526), (526, 541, 537, 523), (536, 530, 533, 540), (540, 533, 529, 537), (556, 528, 534, 559), (559, 534, 530, 557), (535, 563, 569, 538), (538, 569, 565, 536), (564, 558, 561, 568), (568, 561, 557, 565), (542, 556, 562, 545), (545, 562, 558, 543), (563, 549, 555, 566), (566, 555, 551, 564), (550, 544, 547, 554), (554, 547, 543, 551), (516, 542, 548, 520), (520, 548, 544, 514), (549, 522, 524, 552), (552, 524, 521, 550), (570, 577, 583, 573), (573, 583, 579, 571), (584, 572, 575, 587), (587, 575, 571, 585), (578, 591, 597, 582), (582, 597, 593, 579), (592, 586, 589, 596), (596, 589, 585, 593), (612, 584, 590, 615), (615, 590, 586, 613), (591, 619, 625, 594), (594, 625, 621, 592), (620, 614, 617, 624), (624, 617, 613, 621), (598, 612, 618, 601), (601, 618, 614, 599), (619, 605, 611, 622), (622, 611, 607, 620), (606, 600, 603, 610), (610, 603, 599, 607), (572, 598, 604, 576), (576, 604, 600, 570), (605, 578, 580, 608), (608, 580, 577, 606), (3, 5, 20, 1)])
_uv = me_cube_001.uv_layers.new(name='UVMap')
_uv.uv.foreach_set('vector', [0.6246, 1.0, 0.6246, 1.0, 0.3754, 1.0, 0.3754, 1.0, 0.375, 1.0, 0.375, 1.0, 0.375, 0.75, 0.375, 0.75, 0.625, 0.7502, 0.625, 0.7502, 0.625, 0.9998, 0.625, 0.9998, 0.375, 0.75, 0.625, 0.75, 0.625, 1.0, 0.375, 1.0, 0.375, 0.9998, 0.375, 0.9998, 0.375, 0.8944, 0.375, 0.8556, 0.375, 0.7502, 0.375, 0.7502, 0.3754, 0.75, 0.3754, 0.75, 0.6246, 0.75, 0.6246, 0.75, 0.3614, 0.9637, 0.01405, 0.03747, 0.01397, 0.03331, 0.3615, 0.8622, 0.375, 0.75, 0.375, 0.75, 0.625, 0.75, 0.625, 0.75, 0.625, 0.75, 0.625, 0.75, 0.625, 1.0, 0.625, 1.0, 0.625, 1.0, 0.625, 1.0, 0.375, 1.0, 0.375, 1.0, 0.625, 0.7503, 0.625, 0.7503, 0.625, 0.9997, 0.625, 0.9997, 0.0, 0.0, 0.0, 0.0, 0.0, 0.0, 0.0, 0.0, 0.3615, 0.8247, 0.01397, 0.0319, 0.01405, 0.02811, 0.3614, 0.7227, 0.375, 0.75, 0.375, 0.75, 0.625, 0.75, 0.625, 0.75, 0.0, 0.0, 0.0, 0.0, 0.0, 0.0, 0.0, 0.0, 0.0, 0.0, 0.0, 0.0, 0.0, 0.0, 0.0, 0.0, 0.3754, 0.75, 0.3754, 0.75, 0.6246, 0.75, 0.6246, 0.75, 0.3972, 0.9262, 0.5233, 1.264, 0.02522, 0.06113, 0.04016, 0.1071, 0.3348, 0.8929, 0.362, 0.9648, 0.3619, 0.7243, 0.000812, 0.001625, 0.0001283, 0.0002578, 0.03969, 0.08579, 0.3754, 0.75, 0.3754, 0.75, 0.6246, 0.75, 0.6246, 0.75, 0.6246, 1.0, 0.6246, 1.0, 0.3754, 1.0, 0.3754, 1.0, 0.0, 0.0, 0.0, 0.0, 0.0, 0.0, 0.0, 0.0, 0.0, 0.0, 0.0, 0.0, 0.0, 0.0, 0.0, 0.0, 0.3615, 0.8622, 0.01397, 0.03332, 0.01397, 0.03189, 0.3615, 0.8247, 0.3575, 0.9509, 0.3575, 0.7172, 0.01755, 0.03669, 0.01755, 0.04518, 0.625, 0.7504, 0.625, 0.7505, 0.625, 0.9995, 0.625, 0.9996, 0.0, 0.0, 0.0, 0.0, 0.0, 0.0, 0.0, 0.0, 0.625, 0.7495, 0.625, 0.75, 0.625, 1.0, 0.625, 1.0, 0.0, 0.0, 0.0, 0.0, 0.0, 0.0, 0.0, 0.0, 0.0, 0.0, 0.0, 0.0, 0.0, 0.0, 0.0, 0.0, 0.375, 0.9995, 0.375, 0.9995, 0.375, 0.7505, 0.375, 0.7505, 0.6246, 1.0, 0.6246, 1.0, 0.3754, 1.0, 0.3754, 1.0, 0.6246, 1.0, 0.625, 1.0, 0.3754, 1.0, 0.3754, 1.0, 0.3754, 0.75, 0.3754, 0.75, 0.625, 0.75, 0.6246, 0.75, 0.1264, 0.5053, 0.3736, 0.5053, 0.3736, 0.7447, 0.1264, 0.7447, 0.3755, 0.75, 0.3755, 0.75, 0.6243, 0.75, 0.6244, 0.75, 0.3755, 0.7504, 0.3755, 0.9996, 0.6245, 0.9996, 0.6245, 0.7504, 0.6244, 1.0, 0.6243, 1.0, 0.3755, 1.0, 0.3755, 1.0, 0.3758, 0.7514, 0.6242, 0.7514, 0.6242, 0.9986, 0.3758, 0.9986, 0.3758, 0.5053, 0.6242, 0.5053, 0.6242, 0.7447, 0.3758, 0.7447, 0.3923, 0.7673, 0.6077, 0.7673, 0.6077, 0.9827, 0.3923, 0.9827, 0.6264, 0.5053, 0.8736, 0.5053, 0.8736, 0.7447, 0.6264, 0.7447, 0.3758, 0.005349, 0.6242, 0.005349, 0.6242, 0.2447, 0.3758, 0.2447, 0.3758, 0.2514, 0.6242, 0.2514, 0.6242, 0.4986, 0.3758, 0.4986, 0.1423, 0.5358, 0.3577, 0.5358, 0.3577, 0.7142, 0.1423, 0.7142, 0.625, 1.0, 0.625, 1.0, 0.375, 1.0, 0.375, 1.0, 0.3923, 0.5358, 0.6077, 0.5358, 0.6077, 0.7142, 0.3923, 0.7142, 0.3923, 0.7673, 0.6077, 0.7673, 0.6077, 0.9827, 0.3923, 0.9827, 0.0, 0.0, 0.0, 0.0, 0.0, 0.0, 0.0, 0.0, 0.625, 0.7502, 0.625, 0.7502, 0.625, 0.9998, 0.625, 0.9998, 0.3923, 0.03585, 0.6077, 0.03585, 0.6077, 0.2142, 0.3923, 0.2142, 0.6423, 0.5358, 0.8577, 0.5358, 0.8577, 0.7142, 0.6423, 0.7142, 0.3923, 0.2673, 0.6077, 0.2673, 0.6077, 0.4827, 0.3923, 0.4827, 0.1423, 0.5358, 0.3577, 0.5358, 0.3577, 0.7142, 0.1423, 0.7142, 0.3923, 0.5358, 0.6077, 0.5358, 0.6077, 0.7142, 0.3923, 0.7142, 0.3923, 0.7673, 0.6077, 0.7673, 0.6077, 0.9827, 0.3923, 0.9827, 0.3923, 0.03585, 0.6077, 0.03585, 0.6077, 0.2142, 0.3923, 0.2142, 0.6423, 0.5358, 0.8577, 0.5358, 0.8577, 0.7142, 0.6423, 0.7142, 0.3923, 0.2673, 0.6077, 0.2673, 0.6077, 0.4827, 0.3923, 0.4827, 0.1423, 0.5358, 0.3577, 0.5358, 0.3577, 0.7142, 0.1423, 0.7142, 0.3923, 0.5358, 0.6077, 0.5358, 0.6077, 0.7142, 0.3923, 0.7142, 0.3923, 0.7673, 0.6077, 0.7673, 0.6077, 0.9827, 0.3923, 0.9827, 0.3923, 0.03585, 0.6077, 0.03585, 0.6077, 0.2142, 0.3923, 0.2142, 0.6423, 0.5358, 0.8577, 0.5358, 0.8577, 0.7142, 0.6423, 0.7142, 0.3923, 0.2673, 0.6077, 0.2673, 0.6077, 0.4827, 0.3923, 0.4827, 0.1423, 0.5358, 0.3577, 0.5358, 0.3577, 0.7142, 0.1423, 0.7142, 0.3923, 0.5358, 0.6077, 0.5358, 0.6077, 0.7142, 0.3923, 0.7142, 0.3923, 0.7673, 0.6077, 0.7673, 0.6077, 0.9827, 0.3923, 0.9827, 0.3923, 0.03585, 0.6077, 0.03585, 0.6077, 0.2142, 0.3923, 0.2142, 0.6423, 0.5358, 0.8577, 0.5358, 0.8577, 0.7142, 0.6423, 0.7142, 0.3923, 0.2673, 0.6077, 0.2673, 0.6077, 0.4827, 0.3923, 0.4827, 0.1423, 0.5358, 0.3577, 0.5358, 0.3577, 0.7142, 0.1423, 0.7142, 0.3923, 0.5358, 0.6077, 0.5358, 0.6077, 0.7142, 0.3923, 0.7142, 0.3923, 0.03585, 0.6077, 0.03585, 0.6077, 0.2142, 0.3923, 0.2142, 0.6423, 0.5358, 0.8577, 0.5358, 0.8577, 0.7142, 0.6423, 0.7142, 0.3923, 0.2673, 0.6077, 0.2673, 0.6077, 0.4827, 0.3923, 0.4827, 0.625, 0.7502, 0.625, 0.7502, 0.625, 0.75, 0.625, 0.75, 0.625, 0.75, 0.6247, 0.75, 0.625, 0.75, 0.6252, 0.75, 0.6246, 0.75, 0.625, 0.75, 0.625, 0.75, 0.6247, 0.75, 0.375, 0.7502, 0.375, 0.75, 0.375, 0.75, 0.375, 0.7502, 0.3754, 0.75, 0.3753, 0.75, 0.375, 0.75, 0.375, 0.75, 0.375, 0.75, 0.375, 0.7502, 0.375, 0.75, 0.375, 0.7497, 0.625, 0.9998, 0.625, 1.0, 0.625, 1.0, 0.625, 0.9998, 0.6246, 1.0, 0.6247, 1.0, 0.625, 1.0, 0.625, 1.0, 0.625, 1.0, 0.625, 0.9998, 0.625, 1.0, 0.625, 1.0, 0.375, 0.9998, 0.375, 0.9998, 0.375, 1.0, 0.375, 1.0, 0.375, 1.0, 0.3753, 1.0, 0.375, 1.0, 0.3748, 1.0, 0.3754, 1.0, 0.375, 1.0, 0.375, 1.0, 0.3753, 1.0, 0.625, 0.7502, 0.625, 0.75, 0.625, 0.75, 0.625, 0.75, 0.6246, 0.75, 0.625, 0.75, 0.625, 0.75, 0.625, 0.75, 0.625, 0.75, 0.625, 0.75, 0.625, 0.75, 0.625, 0.75, 0.375, 0.75, 0.375, 0.75, 0.375, 0.75, 0.3749, 0.75, 0.3754, 0.75, 0.375, 0.75, 0.375, 0.75, 0.375, 0.75, 0.375, 0.7502, 0.375, 0.75, 0.375, 0.75, 0.375, 0.75, 0.625, 1.0, 0.625, 1.0, 0.625, 1.0, 0.625, 1.0, 0.6246, 1.0, 0.625, 1.0, 0.625, 1.0, 0.625, 1.0, 0.625, 0.9998, 0.625, 1.0, 0.625, 1.0, 0.625, 1.0, 0.3614, 0.9637, 0.375, 1.0, 0.375, 1.0, 0.375, 1.0, 0.375, 0.9998, 0.375, 1.0, 0.375, 1.0, 0.375, 1.0, 0.3754, 1.0, 0.375, 1.0, 0.375, 1.0, 0.375, 1.0, 0.625, 0.7502, 0.625, 0.7502, 0.625, 0.75, 0.625, 0.75, 0.625, 0.75, 0.6247, 0.75, 0.625, 0.75, 0.6254, 0.75, 0.6246, 0.75, 0.625, 0.75, 0.625, 0.75, 0.6247, 0.75, 0.3754, 0.75, 0.3754, 0.75, 0.3752, 0.75, 0.375, 0.75, 0.01405, 0.02811, 0.0, 0.0, 0.0, 0.0, 0.01313, 0.0262, 0.0, 0.0, 0.0, 0.0, 0.0, 0.0, 0.0, 0.0, 0.625, 0.9998, 0.625, 1.0, 0.625, 1.0, 0.625, 0.9998, 0.6246, 1.0, 0.6247, 1.0, 0.625, 1.0, 0.625, 1.0, 0.625, 1.0, 0.625, 0.9998, 0.625, 1.0, 0.625, 1.0, 0.3754, 1.0, 0.375, 1.0, 0.375, 1.0, 0.3754, 1.0, 0.0, 0.0, 0.0, 0.0, 0.0, 0.0, 0.0, 0.0, 0.375, 1.0, 0.3754, 1.0, 0.3752, 1.0, 0.3745, 1.0, 0.0, 0.0, 0.0, 0.0, 0.0, 0.0, 0.0, 0.0, 0.0, 0.0, 0.0, 0.0, 0.0, 0.0, 0.0, 0.0, 0.0, 0.0, 0.0, 0.0, 0.0, 0.0, 0.0, 0.0, 0.0, 0.0, 0.0, 0.0, 0.0, 0.0, 0.0, 0.0, 0.01397, 0.03331, 0.0, 0.0, 0.0, 0.0, -0.001427, -0.003453, 0.0, 0.0, 0.0, 0.0, 0.0, 0.0, 0.0, 0.0, 0.0, 0.0, 0.0, 0.0, 0.0, 0.0, 0.0, 0.0, 0.0, 0.0, 0.0, 0.0, 0.0, 0.0, 0.0, 0.0, 0.0, 0.0, 0.0, 0.0, 0.0, 0.0, 0.0, 0.0, 0.0, 0.0, 0.0, 0.0, 0.0, 0.0, 0.0, 0.0, 0.0, 0.0, 0.0, 0.0, 0.0, 0.0, 0.0, 0.0, 0.0, 0.0, 0.0, 0.0, 0.0, 0.0, 0.0, 0.0, 0.625, 0.7503, 0.625, 0.7504, 0.6249, 0.75, 0.625, 0.75, 0.625, 0.7502, 0.625, 0.75, 0.6249, 0.75, 0.625, 0.7504, 0.6246, 0.75, 0.6245, 0.75, 0.6249, 0.75, 0.625, 0.75, 0.6246, 0.75, 0.625, 0.75, 0.6249, 0.75, 0.6245, 0.75, 0.3754, 0.75, 0.3754, 0.75, 0.3751, 0.75, 0.375, 0.75, 0.3754, 0.75, 0.375, 0.75, 0.375, 0.75, 0.3754, 0.75, 0.0, 0.0, 0.0, 0.0, 0.0, 0.0, 0.0, 0.0, 0.0001283, 0.0002578, 0.0, 0.0, 0.0, 0.0, 0.0, 0.0, 0.625, 0.9997, 0.625, 1.0, 0.6249, 1.0, 0.625, 0.9996, 0.6246, 1.0, 0.6245, 1.0, 0.6249, 1.0, 0.625, 1.0, 0.6246, 1.0, 0.625, 1.0, 0.6249, 1.0, 0.6245, 1.0, 0.625, 0.9998, 0.625, 0.9996, 0.6249, 1.0, 0.625, 1.0, 0.3754, 1.0, 0.3754, 1.0, 0.3751, 1.0, 0.375, 1.0, 0.3754, 1.0, 0.375, 1.0, 0.375, 1.0, 0.3754, 1.0, 0.04016, 0.1071, 0.0, 0.0, 0.0, 0.0, 0.05044, 0.1345, 0.0, 0.0, 0.0, 0.0, 0.0, 0.0, 0.0, 0.0, 0.03969, 0.08579, 0.0, 0.0, 0.0, 0.0, 0.03294, 0.06588, 0.0, 0.0, 0.0, 0.0, 0.0, 0.0, 0.0, 0.0, 0.0, 0.0, 0.0, 0.0, 0.0, 0.0, 0.0, 0.0, 0.0, 0.0, 0.0, 0.0, 0.0, 0.0, 0.0, 0.0, 0.0, 0.0, 0.0, 0.0, 0.0, 0.0, 0.0, 0.0, 0.0, 0.0, 0.0, 0.0, 0.0, 0.0, 0.0, 0.0, 0.02522, 0.06113, 0.0, 0.0, 0.0, 0.0, 0.0, 0.0, 0.0, 0.0, 0.0, 0.0, 0.0, 0.0, 0.0, 0.0, 0.0, 0.0, 0.0, 0.0, 0.0, 0.0, 0.0, 0.0, 0.0, 0.0, 0.0, 0.0, 0.0, 0.0, 0.0, 0.0, 0.0, 0.0, 0.0, 0.0, 0.0, 0.0, 0.0, 0.0, 0.0, 0.0, 0.0, 0.0, 0.0, 0.0, 0.0, 0.0, 0.0, 0.0, 0.0, 0.0, 0.0, 0.0, 0.0, 0.0, 0.0, 0.0, 0.0, 0.0, 0.0, 0.0, 0.0, 0.0, 0.0, 0.0, 0.0, 0.0, 0.0, 0.0, 0.0, 0.0, 0.0, 0.0, 0.0, 0.0, 0.0, 0.0, 0.0, 0.0, 0.3972, 0.9262, 0.3688, 0.7376, 0.3742, 0.7485, 0.3726, 0.7453, 0.0, 0.0, 0.0, 0.0, 0.0, 0.0, 0.0, 0.0, 0.3575, 0.7172, 0.375, 0.7516, 0.375, 0.751, 0.3534, 0.7068, 0.0, 0.0, 0.0, 0.0, 0.0, 0.0, 0.0, 0.0, 0.5233, 1.264, 0.002351, 0.004703, 0.001489, 0.002978, 0.0, 0.0, 0.3575, 0.9509, 0.3534, 0.9424, 0.3667, 0.9779, 0.375, 0.9984, 0.0, 0.0, 0.0, 0.0, 8.725e-05, 0.0001745, 0.0, 0.0, 0.01755, 0.03669, 0.006235, 0.01247, 8.725e-05, 0.0001745, 0.0, 0.0, 0.0, 0.0, 0.0, 0.0, 8.725e-05, 0.0001745, 0.0, 0.0, 0.0, 0.0, 0.0, 0.0, 0.0, 0.0, 0.0, 0.0, 0.0, 0.0, 0.0, 0.0, 0.0, 0.0, 0.0, 0.0, 0.01755, 0.04518, 0.0, 0.0, 0.0, 0.0, 0.006235, 0.01663, 0.625, 0.7504, 0.625, 0.7501, 0.6249, 0.75, 0.625, 0.75, 0.625, 0.75, 0.6246, 0.75, 0.6249, 0.75, 0.625, 0.75, 0.6244, 0.75, 0.625, 0.75, 0.6249, 0.75, 0.6246, 0.75, 0.3755, 0.75, 0.3755, 0.75, 0.3751, 0.75, 0.375, 0.75, 0.3754, 0.75, 0.375, 0.75, 0.3751, 0.75, 0.3755, 0.75, 0.375, 0.7505, 0.375, 0.75, 0.3751, 0.75, 0.375, 0.75, 0.625, 0.9996, 0.625, 1.0, 0.6249, 1.0, 0.625, 0.9999, 0.6244, 1.0, 0.6246, 1.0, 0.6249, 1.0, 0.625, 1.0, 0.625, 1.0, 0.625, 0.9999, 0.6249, 1.0, 0.625, 1.0, 0.3755, 1.0, 0.375, 1.0, 0.3751, 1.0, 0.3755, 1.0, 0.362, 0.9648, 0.375, 1.0, 0.3751, 1.0, 0.3979, 1.061, 0.3754, 1.0, 0.3755, 1.0, 0.3751, 1.0, 0.375, 1.0, 0.625, 0.7505, 0.625, 0.75, 0.625, 0.75, 0.625, 0.7503, 0.6243, 0.75, 0.6246, 0.75, 0.625, 0.75, 0.625, 0.75, 0.6245, 0.7504, 0.625, 0.7503, 0.625, 0.75, 0.6246, 0.75, 0.375, 0.7505, 0.375, 0.7503, 0.3751, 0.75, 0.375, 0.75, 0.3755, 0.7504, 0.3755, 0.75, 0.3751, 0.75, 0.375, 0.7503, 0.3755, 0.75, 0.375, 0.75, 0.3751, 0.75, 0.3755, 0.75, 0.625, 0.9995, 0.625, 0.9997, 0.625, 1.0, 0.625, 1.0, 0.6245, 0.9996, 0.6246, 1.0, 0.625, 1.0, 0.625, 0.9997, 0.6243, 1.0, 0.625, 1.0, 0.625, 1.0, 0.6246, 1.0, 0.375, 0.9995, 0.375, 1.0, 0.3751, 1.0, 0.375, 0.9997, 0.3755, 1.0, 0.3755, 1.0, 0.3751, 1.0, 0.375, 1.0, 0.3755, 0.9996, 0.375, 0.9997, 0.3751, 1.0, 0.3755, 1.0, 0.1264, 0.7447, 0.1264, 0.75, 0.1256, 0.75, 0.125, 0.7447, 0.3758, 0.9986, 0.3758, 1.0, 0.3753, 1.0, 0.375, 0.9986, 0.3758, 0.005349, 0.375, 0.005349, 0.375, 0.002261, 0.3758, 0.0, 0.6242, 0.9986, 0.625, 0.9986, 0.625, 0.9994, 0.6242, 1.0, 0.8736, 0.7447, 0.875, 0.7447, 0.875, 0.7477, 0.8736, 0.75, 0.6242, 0.005349, 0.6242, 0.0, 0.6247, 0.0, 0.625, 0.005349, 0.1264, 0.5053, 0.125, 0.5053, 0.125, 0.5023, 0.1264, 0.5, 0.3758, 0.2447, 0.3758, 0.25, 0.3753, 0.25, 0.375, 0.2447, 0.3758, 0.2514, 0.375, 0.2514, 0.375, 0.2506, 0.3758, 0.25, 0.8736, 0.5053, 0.8736, 0.5, 0.8744, 0.5, 0.875, 0.5053, 0.6242, 0.2514, 0.6242, 0.25, 0.6247, 0.25, 0.625, 0.2514, 0.6242, 0.2447, 0.625, 0.2447, 0.625, 0.2477, 0.6242, 0.25, 0.3736, 0.7447, 0.375, 0.7447, 0.3751, 0.7494, 0.3736, 0.75, 0.3758, 0.7447, 0.3758, 0.75, 0.3751, 0.7494, 0.375, 0.7447, 0.3758, 0.7514, 0.375, 0.7514, 0.3751, 0.7494, 0.3758, 0.75, 0.6264, 0.7447, 0.6264, 0.75, 0.6251, 0.7492, 0.625, 0.7447, 0.6242, 0.7514, 0.6242, 0.75, 0.6251, 0.7492, 0.625, 0.7514, 0.6242, 0.7447, 0.625, 0.7447, 0.6251, 0.7492, 0.6242, 0.75, 0.3736, 0.5053, 0.3736, 0.5, 0.3749, 0.5008, 0.375, 0.5053, 0.3758, 0.4986, 0.3758, 0.5, 0.3749, 0.5008, 0.375, 0.4986, 0.3758, 0.5053, 0.375, 0.5053, 0.3749, 0.5008, 0.3758, 0.5, 0.6264, 0.5053, 0.625, 0.5053, 0.6249, 0.5006, 0.6264, 0.5, 0.6242, 0.5053, 0.6242, 0.5, 0.6249, 0.5006, 0.625, 0.5053, 0.6242, 0.4986, 0.625, 0.4986, 0.6249, 0.5006, 0.6242, 0.5, 0.3923, 0.9827, 0.3923, 1.0, 0.3823, 1.0, 0.375, 0.9827, 0.3923, 0.03585, 0.375, 0.03585, 0.375, 0.01515, 0.3923, 0.0, 0.1423, 0.7142, 0.1423, 0.75, 0.1323, 0.75, 0.125, 0.7142, 0.6077, 0.9827, 0.625, 0.9827, 0.625, 0.9927, 0.6077, 1.0, 0.8577, 0.7142, 0.875, 0.7142, 0.875, 0.7348, 0.8577, 0.75, 0.6077, 0.03585, 0.6077, 0.0, 0.6177, 0.0, 0.625, 0.03585, 0.1423, 0.5358, 0.125, 0.5358, 0.125, 0.5152, 0.1423, 0.5, 0.3923, 0.2142, 0.3923, 0.25, 0.3823, 0.25, 0.375, 0.2142, 0.3923, 0.2673, 0.375, 0.2673, 0.375, 0.2573, 0.3923, 0.25, 0.8577, 0.5358, 0.8577, 0.5, 0.8677, 0.5, 0.875, 0.5358, 0.6077, 0.2673, 0.6077, 0.25, 0.6177, 0.25, 0.625, 0.2673, 0.6077, 0.2142, 0.625, 0.2142, 0.625, 0.2348, 0.6077, 0.25, 0.3577, 0.7142, 0.375, 0.7142, 0.3774, 0.7474, 0.3577, 0.75, 0.3923, 0.7142, 0.3923, 0.75, 0.3774, 0.7474, 0.375, 0.7142, 0.3923, 0.7673, 0.375, 0.7673, 0.3774, 0.7474, 0.3923, 0.75, 0.6423, 0.7142, 0.6423, 0.75, 0.625, 0.7449, 0.625, 0.7142, 0.6077, 0.7673, 0.6077, 0.75, 0.625, 0.7449, 0.625, 0.7673, 0.6077, 0.7142, 0.625, 0.7142, 0.625, 0.7449, 0.6077, 0.75, 0.3577, 0.5358, 0.3577, 0.5, 0.375, 0.5051, 0.375, 0.5358, 0.3923, 0.4827, 0.3923, 0.5, 0.375, 0.5051, 0.375, 0.4827, 0.3923, 0.5358, 0.375, 0.5358, 0.375, 0.5051, 0.3923, 0.5, 0.6423, 0.5358, 0.625, 0.5358, 0.6226, 0.5026, 0.6423, 0.5, 0.6077, 0.5358, 0.6077, 0.5, 0.6226, 0.5026, 0.625, 0.5358, 0.6077, 0.4827, 0.625, 0.4827, 0.6226, 0.5026, 0.6077, 0.5, 0.3923, 0.9827, 0.3923, 1.0, 0.3823, 1.0, 0.375, 0.9827, 0.3923, 0.03585, 0.375, 0.03585, 0.375, 0.01515, 0.3923, 0.0, 0.1423, 0.7142, 0.1423, 0.75, 0.1323, 0.75, 0.125, 0.7142, 0.6077, 0.9827, 0.625, 0.9827, 0.625, 0.9927, 0.6077, 1.0, 0.8577, 0.7142, 0.875, 0.7142, 0.875, 0.7348, 0.8577, 0.75, 0.6077, 0.03585, 0.6077, 0.0, 0.6177, 0.0, 0.625, 0.03585, 0.1423, 0.5358, 0.125, 0.5358, 0.125, 0.5152, 0.1423, 0.5, 0.3923, 0.2142, 0.3923, 0.25, 0.3823, 0.25, 0.375, 0.2142, 0.3923, 0.2673, 0.375, 0.2673, 0.375, 0.2573, 0.3923, 0.25, 0.8577, 0.5358, 0.8577, 0.5, 0.8677, 0.5, 0.875, 0.5358, 0.6077, 0.2673, 0.6077, 0.25, 0.6177, 0.25, 0.625, 0.2673, 0.6077, 0.2142, 0.625, 0.2142, 0.625, 0.2348, 0.6077, 0.25, 0.3577, 0.7142, 0.375, 0.7142, 0.3774, 0.7474, 0.3577, 0.75, 0.3923, 0.7142, 0.3923, 0.75, 0.3774, 0.7474, 0.375, 0.7142, 0.3923, 0.7673, 0.375, 0.7673, 0.3774, 0.7474, 0.3923, 0.75, 0.6423, 0.7142, 0.6423, 0.75, 0.625, 0.7449, 0.625, 0.7142, 0.6077, 0.7673, 0.6077, 0.75, 0.625, 0.7449, 0.625, 0.7673, 0.6077, 0.7142, 0.625, 0.7142, 0.625, 0.7449, 0.6077, 0.75, 0.3577, 0.5358, 0.3577, 0.5, 0.375, 0.5051, 0.375, 0.5358, 0.3923, 0.4827, 0.3923, 0.5, 0.375, 0.5051, 0.375, 0.4827, 0.3923, 0.5358, 0.375, 0.5358, 0.375, 0.5051, 0.3923, 0.5, 0.6423, 0.5358, 0.625, 0.5358, 0.6226, 0.5026, 0.6423, 0.5, 0.6077, 0.5358, 0.6077, 0.5, 0.6226, 0.5026, 0.625, 0.5358, 0.6077, 0.4827, 0.625, 0.4827, 0.6226, 0.5026, 0.6077, 0.5, 0.3923, 0.9827, 0.3923, 1.0, 0.3823, 1.0, 0.375, 0.9827, 0.3923, 0.03585, 0.375, 0.03585, 0.375, 0.01515, 0.3923, 0.0, 0.1423, 0.7142, 0.1423, 0.75, 0.1323, 0.75, 0.125, 0.7142, 0.6077, 0.9827, 0.625, 0.9827, 0.625, 0.9927, 0.6077, 1.0, 0.8577, 0.7142, 0.875, 0.7142, 0.875, 0.7348, 0.8577, 0.75, 0.6077, 0.03585, 0.6077, 0.0, 0.6177, 0.0, 0.625, 0.03585, 0.1423, 0.5358, 0.125, 0.5358, 0.125, 0.5152, 0.1423, 0.5, 0.3923, 0.2142, 0.3923, 0.25, 0.3823, 0.25, 0.375, 0.2142, 0.3923, 0.2673, 0.375, 0.2673, 0.375, 0.2573, 0.3923, 0.25, 0.8577, 0.5358, 0.8577, 0.5, 0.8677, 0.5, 0.875, 0.5358, 0.6077, 0.2673, 0.6077, 0.25, 0.6177, 0.25, 0.625, 0.2673, 0.6077, 0.2142, 0.625, 0.2142, 0.625, 0.2348, 0.6077, 0.25, 0.3577, 0.7142, 0.375, 0.7142, 0.3774, 0.7474, 0.3577, 0.75, 0.3923, 0.7142, 0.3923, 0.75, 0.3774, 0.7474, 0.375, 0.7142, 0.3923, 0.7673, 0.375, 0.7673, 0.3774, 0.7474, 0.3923, 0.75, 0.6423, 0.7142, 0.6423, 0.75, 0.625, 0.7449, 0.625, 0.7142, 0.6077, 0.7673, 0.6077, 0.75, 0.625, 0.7449, 0.625, 0.7673, 0.6077, 0.7142, 0.625, 0.7142, 0.625, 0.7449, 0.6077, 0.75, 0.3577, 0.5358, 0.3577, 0.5, 0.375, 0.5051, 0.375, 0.5358, 0.3923, 0.4827, 0.3923, 0.5, 0.375, 0.5051, 0.375, 0.4827, 0.3923, 0.5358, 0.375, 0.5358, 0.375, 0.5051, 0.3923, 0.5, 0.6423, 0.5358, 0.625, 0.5358, 0.6226, 0.5026, 0.6423, 0.5, 0.6077, 0.5358, 0.6077, 0.5, 0.6226, 0.5026, 0.625, 0.5358, 0.6077, 0.4827, 0.625, 0.4827, 0.6226, 0.5026, 0.6077, 0.5, 0.3923, 0.9827, 0.3923, 1.0, 0.3823, 1.0, 0.375, 0.9827, 0.3923, 0.03585, 0.375, 0.03585, 0.375, 0.01515, 0.3923, 0.0, 0.1423, 0.7142, 0.1423, 0.75, 0.1323, 0.75, 0.125, 0.7142, 0.6077, 0.9827, 0.625, 0.9827, 0.625, 0.9927, 0.6077, 1.0, 0.8577, 0.7142, 0.875, 0.7142, 0.875, 0.7348, 0.8577, 0.75, 0.6077, 0.03585, 0.6077, 0.0, 0.6177, 0.0, 0.625, 0.03585, 0.1423, 0.5358, 0.125, 0.5358, 0.125, 0.5152, 0.1423, 0.5, 0.3923, 0.2142, 0.3923, 0.25, 0.3823, 0.25, 0.375, 0.2142, 0.3923, 0.2673, 0.375, 0.2673, 0.375, 0.2573, 0.3923, 0.25, 0.8577, 0.5358, 0.8577, 0.5, 0.8677, 0.5, 0.875, 0.5358, 0.6077, 0.2673, 0.6077, 0.25, 0.6177, 0.25, 0.625, 0.2673, 0.6077, 0.2142, 0.625, 0.2142, 0.625, 0.2348, 0.6077, 0.25, 0.3577, 0.7142, 0.375, 0.7142, 0.3774, 0.7474, 0.3577, 0.75, 0.3923, 0.7142, 0.3923, 0.75, 0.3774, 0.7474, 0.375, 0.7142, 0.3923, 0.7673, 0.375, 0.7673, 0.3774, 0.7474, 0.3923, 0.75, 0.6423, 0.7142, 0.6423, 0.75, 0.625, 0.7449, 0.625, 0.7142, 0.6077, 0.7673, 0.6077, 0.75, 0.625, 0.7449, 0.625, 0.7673, 0.6077, 0.7142, 0.625, 0.7142, 0.625, 0.7449, 0.6077, 0.75, 0.3577, 0.5358, 0.3577, 0.5, 0.375, 0.5051, 0.375, 0.5358, 0.3923, 0.4827, 0.3923, 0.5, 0.375, 0.5051, 0.375, 0.4827, 0.3923, 0.5358, 0.375, 0.5358, 0.375, 0.5051, 0.3923, 0.5, 0.6423, 0.5358, 0.625, 0.5358, 0.6226, 0.5026, 0.6423, 0.5, 0.6077, 0.5358, 0.6077, 0.5, 0.6226, 0.5026, 0.625, 0.5358, 0.6077, 0.4827, 0.625, 0.4827, 0.6226, 0.5026, 0.6077, 0.5, 0.3923, 0.9827, 0.3923, 1.0, 0.3823, 1.0, 0.375, 0.9827, 0.3923, 0.03585, 0.375, 0.03585, 0.375, 0.01515, 0.3923, 0.0, 0.1423, 0.7142, 0.1423, 0.75, 0.1323, 0.75, 0.125, 0.7142, 0.6077, 0.9827, 0.625, 0.9827, 0.625, 0.9927, 0.6077, 1.0, 0.8577, 0.7142, 0.875, 0.7142, 0.875, 0.7348, 0.8577, 0.75, 0.6077, 0.03585, 0.6077, 0.0, 0.6177, 0.0, 0.625, 0.03585, 0.1423, 0.5358, 0.125, 0.5358, 0.125, 0.5152, 0.1423, 0.5, 0.3923, 0.2142, 0.3923, 0.25, 0.3823, 0.25, 0.375, 0.2142, 0.3923, 0.2673, 0.375, 0.2673, 0.375, 0.2573, 0.3923, 0.25, 0.8577, 0.5358, 0.8577, 0.5, 0.8677, 0.5, 0.875, 0.5358, 0.6077, 0.2673, 0.6077, 0.25, 0.6177, 0.25, 0.625, 0.2673, 0.6077, 0.2142, 0.625, 0.2142, 0.625, 0.2348, 0.6077, 0.25, 0.3577, 0.7142, 0.375, 0.7142, 0.3774, 0.7474, 0.3577, 0.75, 0.3923, 0.7142, 0.3923, 0.75, 0.3774, 0.7474, 0.375, 0.7142, 0.3923, 0.7673, 0.375, 0.7673, 0.3774, 0.7474, 0.3923, 0.75, 0.6423, 0.7142, 0.6423, 0.75, 0.625, 0.7449, 0.625, 0.7142, 0.6077, 0.7673, 0.6077, 0.75, 0.625, 0.7449, 0.625, 0.7673, 0.6077, 0.7142, 0.625, 0.7142, 0.625, 0.7449, 0.6077, 0.75, 0.3577, 0.5358, 0.3577, 0.5, 0.375, 0.5051, 0.375, 0.5358, 0.3923, 0.4827, 0.3923, 0.5, 0.375, 0.5051, 0.375, 0.4827, 0.3923, 0.5358, 0.375, 0.5358, 0.375, 0.5051, 0.3923, 0.5, 0.6423, 0.5358, 0.625, 0.5358, 0.6226, 0.5026, 0.6423, 0.5, 0.6077, 0.5358, 0.6077, 0.5, 0.6226, 0.5026, 0.625, 0.5358, 0.6077, 0.4827, 0.625, 0.4827, 0.6226, 0.5026, 0.6077, 0.5, 0.625, 0.7502, 0.625, 0.9998, 0.625, 0.9998, 0.625, 0.7502, 0.625, 0.7502, 0.625, 0.9998, 0.625, 1.0, 0.625, 0.75, 0.375, 0.9998, 0.375, 0.7502, 0.375, 0.7502, 0.375, 0.9998, 0.375, 0.9998, 0.375, 0.7502, 0.375, 0.75, 0.375, 1.0, 0.625, 0.75, 0.375, 0.75, 0.3753, 0.75, 0.6247, 0.75, 0.6247, 0.75, 0.3753, 0.75, 0.3754, 0.75, 0.6246, 0.75, 0.375, 1.0, 0.625, 1.0, 0.6247, 1.0, 0.3753, 1.0, 0.3753, 1.0, 0.6247, 1.0, 0.6246, 1.0, 0.3754, 1.0, 0.625, 0.75, 0.625, 1.0, 0.625, 1.0, 0.625, 0.75, 0.625, 0.75, 0.625, 1.0, 0.625, 0.9998, 0.625, 0.7502, 0.3615, 0.8247, 0.3614, 0.7227, 0.375, 0.75, 0.375, 0.8556, 0.375, 0.8556, 0.375, 0.75, 0.375, 0.7502, 0.375, 0.8556, 0.6246, 0.75, 0.3754, 0.75, 0.375, 0.75, 0.625, 0.75, 0.625, 0.75, 0.375, 0.75, 0.375, 0.75, 0.625, 0.75, 0.3754, 1.0, 0.6246, 1.0, 0.625, 1.0, 0.375, 1.0, 0.375, 1.0, 0.625, 1.0, 0.625, 1.0, 0.375, 1.0, 0.6246, 0.75, 0.6246, 0.75, 0.625, 0.75, 0.625, 0.75, 0.625, 0.75, 0.625, 0.75, 0.625, 0.7502, 0.625, 0.7502, 0.3754, 0.75, 0.3754, 0.75, 0.375, 0.75, 0.375, 0.75, 0.375, 0.75, 0.375, 0.75, 0.375, 0.7502, 0.375, 0.7502, 0.625, 0.9998, 0.625, 0.9998, 0.625, 1.0, 0.625, 1.0, 0.625, 1.0, 0.625, 1.0, 0.6246, 1.0, 0.6246, 1.0, 0.3754, 1.0, 0.3754, 1.0, 0.375, 1.0, 0.375, 1.0, 0.375, 1.0, 0.375, 1.0, 0.375, 0.9998, 0.375, 0.9998, 0.625, 0.7502, 0.625, 0.9998, 0.625, 0.9998, 0.625, 0.7502, 0.625, 0.7502, 0.625, 0.9998, 0.625, 1.0, 0.625, 0.75, 0.625, 0.75, 0.375, 0.75, 0.3754, 0.75, 0.6247, 0.75, 0.6247, 0.75, 0.3754, 0.75, 0.3754, 0.75, 0.6246, 0.75, 0.375, 1.0, 0.625, 1.0, 0.6247, 1.0, 0.3754, 1.0, 0.3754, 1.0, 0.6247, 1.0, 0.6246, 1.0, 0.3754, 1.0, 0.0, 0.0, 0.0, 0.0, 0.0, 0.0, 0.0, 0.0, 0.0, 0.0, 0.0, 0.0, 0.0, 0.0, 0.0, 0.0, 0.01405, 0.02811, 0.01397, 0.0319, 0.0, 0.0, 0.0, 0.0, 0.0, 0.0, 0.0, 0.0, 0.0, 0.0, 0.0, 0.0, 0.01397, 0.03331, 0.01405, 0.03747, 0.0, 0.0, 0.0, 0.0, 0.0, 0.0, 0.0, 0.0, 0.0, 0.0, 0.0, 0.0, 0.0, 0.0, 0.0, 0.0, 0.0, 0.0, 0.0, 0.0, 0.0, 0.0, 0.0, 0.0, 0.0, 0.0, 0.0, 0.0, 0.0, 0.0, 0.0, 0.0, 0.0, 0.0, 0.0, 0.0, 0.0, 0.0, 0.0, 0.0, 0.0, 0.0, 0.0, 0.0, 0.0, 0.0, 0.0, 0.0, 0.0, 0.0, 0.0, 0.0, 0.0, 0.0, 0.0, 0.0, 0.0, 0.0, 0.0, 0.0, 0.625, 0.7503, 0.625, 0.9997, 0.625, 0.9996, 0.625, 0.7504, 0.625, 0.7504, 0.625, 0.9996, 0.625, 0.9998, 0.625, 0.7502, 0.0, 0.0, 0.0, 0.0, 0.0, 0.0, 0.0, 0.0, 0.0, 0.0, 0.0, 0.0, 0.02522, 0.06113, 0.5233, 1.264, 0.6246, 0.75, 0.3754, 0.75, 0.3754, 0.75, 0.6245, 0.75, 0.6245, 0.75, 0.3754, 0.75, 0.3754, 0.75, 0.6246, 0.75, 0.3754, 1.0, 0.6246, 1.0, 0.6245, 1.0, 0.3754, 1.0, 0.3754, 1.0, 0.6245, 1.0, 0.6246, 1.0, 0.3754, 1.0, 0.3754, 1.0, 0.3754, 1.0, 0.375, 1.0, 0.375, 1.0, 0.05044, 0.1345, 0.3749, 0.9996, 0.3348, 0.8929, 0.04016, 0.1071, 0.0, 0.0, 0.0, 0.0, 0.0, 0.0, 0.0, 0.0, 0.0, 0.0, 0.0, 0.0, 0.03969, 0.08579, 0.0001283, 0.0002578, 0.0, 0.0, 0.0, 0.0, 0.0, 0.0, 0.0, 0.0, 0.0, 0.0, 0.0, 0.0, 0.04016, 0.1071, 0.02522, 0.06113, 0.0, 0.0, 0.0, 0.0, 0.0, 0.0, 0.0, 0.0, 0.0, 0.0, 0.0, 0.0, 0.0, 0.0, 0.0, 0.0, 0.0, 0.0, 0.0, 0.0, 0.0, 0.0, 0.0, 0.0, 0.0, 0.0, 0.0, 0.0, 0.0, 0.0, 0.0, 0.0, 0.0, 0.0, 0.0, 0.0, 0.0, 0.0, 0.0, 0.0, 0.0, 0.0, 0.0, 0.0, 0.0, 0.0, 0.0, 0.0, 0.0, 0.0, 0.0, 0.0, 0.0, 0.0, 0.0, 0.0, 0.0, 0.0, 0.0, 0.0, 0.0, 0.0, 0.0, 0.0, 0.6246, 0.75, 0.6246, 0.75, 0.625, 0.75, 0.625, 0.75, 0.625, 0.75, 0.625, 0.75, 0.625, 0.7502, 0.625, 0.7502, 0.3754, 0.75, 0.3754, 0.75, 0.375, 0.75, 0.375, 0.75, 0.0, 0.0, 0.0, 0.0, 0.0, 0.0, 0.0, 0.0, 0.0, 0.0, 0.0, 0.0, 0.0, 0.0, 0.0, 0.0, 0.0, 0.0, 0.0, 0.0, 0.0, 0.0, 0.0, 0.0, 0.625, 0.9998, 0.625, 0.9998, 0.625, 1.0, 0.625, 1.0, 0.625, 1.0, 0.625, 1.0, 0.6246, 1.0, 0.6246, 1.0, 0.0, 0.0, 0.0, 0.0, 0.0, 0.0, 0.0, 0.0, 0.0, 0.0, 0.0, 0.0, 0.0, 0.0, 0.0, 0.0, 0.3754, 1.0, 0.3754, 1.0, 0.375, 1.0, 0.375, 1.0, 0.0, 0.0, 0.0, 0.0, 0.0, 0.0, 0.0, 0.0, 0.625, 0.7495, 0.625, 1.0, 0.625, 1.0, 0.625, 0.75, 0.625, 0.75, 0.625, 1.0, 0.625, 0.9997, 0.625, 0.7503, 0.5233, 1.264, 0.3972, 0.9262, 0.3726, 0.7453, 0.002351, 0.004703, 0.375, 0.9984, 0.375, 0.7516, 0.3575, 0.7172, 0.3575, 0.9509, 0.01755, 0.04518, 0.01755, 0.03669, 0.0, 0.0, 0.0, 0.0, 0.0, 0.0, 0.0, 0.0, 0.0, 0.0, 0.0, 0.0, 0.0, 0.0, 0.0, 0.0, 0.0, 0.0, 0.0, 0.0, 0.3534, 0.7068, 0.006235, 0.01247, 0.01755, 0.03669, 0.3575, 0.7172, 0.0, 0.0, 0.0, 0.0, 0.0, 0.0, 0.0, 0.0, 0.006235, 0.01663, 0.3534, 0.9424, 0.3575, 0.9509, 0.01755, 0.04518, 0.6246, 0.75, 0.6246, 0.75, 0.625, 0.75, 0.625, 0.75, 0.625, 0.75, 0.625, 0.75, 0.625, 0.7503, 0.625, 0.7503, 0.3754, 0.75, 0.3754, 0.75, 0.375, 0.75, 0.375, 0.75, 0.0, 0.0, 0.0, 0.0, 0.0001283, 0.0002578, 0.000812, 0.001625, 0.625, 0.9997, 0.625, 0.9997, 0.625, 1.0, 0.625, 1.0, 0.625, 1.0, 0.625, 1.0, 0.6246, 1.0, 0.6246, 1.0, 0.0, 0.0, 0.0, 0.0, 0.0, 0.0, 0.0, 0.0, 0.0, 0.0, 0.0, 0.0, 0.0, 0.0, 0.0, 0.0, 0.0, 0.0, 0.0, 0.0, 0.0, 0.0, 0.0, 0.0, 0.0, 0.0, 0.0, 0.0, 0.0, 0.0, 0.0, 0.0, 0.0, 0.0, 0.0, 0.0, 0.0, 0.0, 0.0, 0.0, 0.03294, 0.06588, 0.3688, 0.7376, 0.3972, 0.9262, 0.03969, 0.08579, 0.625, 0.7504, 0.625, 0.9996, 0.625, 0.9999, 0.625, 0.7501, 0.625, 0.7501, 0.625, 0.9999, 0.625, 1.0, 0.625, 0.75, 0.625, 0.75, 0.3754, 0.75, 0.3755, 0.75, 0.6246, 0.75, 0.6246, 0.75, 0.3755, 0.75, 0.3755, 0.75, 0.6244, 0.75, 0.3754, 1.0, 0.625, 1.0, 0.6246, 1.0, 0.3755, 1.0, 0.3755, 1.0, 0.6246, 1.0, 0.6244, 1.0, 0.3755, 1.0, 0.3754, 1.0, 0.3754, 1.0, 0.375, 1.0, 0.375, 1.0, 0.375, 1.0, 0.375, 1.0, 0.362, 0.9648, 0.3348, 0.8929, 0.000812, 0.001625, 0.3619, 0.7243, 0.375, 0.75, 0.0001385, 0.000277, 0.375, 0.75, 0.375, 0.75, 0.3754, 0.75, 0.3754, 0.75, 0.6245, 0.7504, 0.6245, 0.9996, 0.625, 0.9997, 0.625, 0.7503, 0.625, 0.7503, 0.625, 0.9997, 0.625, 0.9995, 0.625, 0.7505, 0.3755, 0.9996, 0.3755, 0.7504, 0.375, 0.7503, 0.375, 0.9997, 0.375, 0.9997, 0.375, 0.7503, 0.375, 0.7505, 0.375, 0.9995, 0.6243, 0.75, 0.3755, 0.75, 0.3755, 0.75, 0.6246, 0.75, 0.6246, 0.75, 0.3755, 0.75, 0.3755, 0.7504, 0.6245, 0.7504, 0.3755, 1.0, 0.6243, 1.0, 0.6246, 1.0, 0.3755, 1.0, 0.3755, 1.0, 0.6246, 1.0, 0.6245, 0.9996, 0.3755, 0.9996, 0.6244, 0.75, 0.6243, 0.75, 0.625, 0.75, 0.625, 0.75, 0.625, 0.75, 0.625, 0.75, 0.625, 0.7505, 0.625, 0.7504, 0.3755, 0.75, 0.3755, 0.75, 0.375, 0.75, 0.375, 0.75, 0.375, 0.75, 0.375, 0.75, 0.375, 0.7505, 0.375, 0.7505, 0.625, 0.9996, 0.625, 0.9995, 0.625, 1.0, 0.625, 1.0, 0.625, 1.0, 0.625, 1.0, 0.6243, 1.0, 0.6244, 1.0, 0.3755, 1.0, 0.3755, 1.0, 0.375, 1.0, 0.375, 1.0, 0.375, 1.0, 0.375, 1.0, 0.375, 0.9995, 0.375, 0.9995, 0.1264, 0.5053, 0.1264, 0.7447, 0.125, 0.7447, 0.125, 0.5053, 0.375, 0.2447, 0.375, 0.005349, 0.3758, 0.005349, 0.3758, 0.2447, 0.3758, 0.9986, 0.6242, 0.9986, 0.6242, 1.0, 0.3758, 1.0, 0.3758, 0.0, 0.6242, 0.0, 0.6242, 0.005349, 0.3758, 0.005349, 0.8736, 0.7447, 0.8736, 0.5053, 0.875, 0.5053, 0.875, 0.7447, 0.625, 0.005349, 0.625, 0.2447, 0.6242, 0.2447, 0.6242, 0.005349, 0.6242, 0.2514, 0.3758, 0.2514, 0.3758, 0.25, 0.6242, 0.25, 0.6242, 0.25, 0.3758, 0.25, 0.3758, 0.2447, 0.6242, 0.2447, 0.3736, 0.5053, 0.1264, 0.5053, 0.1264, 0.5, 0.3736, 0.5, 0.375, 0.4986, 0.375, 0.2514, 0.3758, 0.2514, 0.3758, 0.4986, 0.8736, 0.5053, 0.6264, 0.5053, 0.6264, 0.5, 0.8736, 0.5, 0.625, 0.2514, 0.625, 0.4986, 0.6242, 0.4986, 0.6242, 0.2514, 0.6242, 0.5053, 0.3758, 0.5053, 0.3758, 0.5, 0.6242, 0.5, 0.6242, 0.5, 0.3758, 0.5, 0.3758, 0.4986, 0.6242, 0.4986, 0.3736, 0.7447, 0.3736, 0.5053, 0.375, 0.5053, 0.375, 0.7447, 0.375, 0.7447, 0.375, 0.5053, 0.3758, 0.5053, 0.3758, 0.7447, 0.6264, 0.5053, 0.6264, 0.7447, 0.625, 0.7447, 0.625, 0.5053, 0.625, 0.5053, 0.625, 0.7447, 0.6242, 0.7447, 0.6242, 0.5053, 0.6242, 0.7514, 0.3758, 0.7514, 0.3758, 0.75, 0.6242, 0.75, 0.6242, 0.75, 0.3758, 0.75, 0.3758, 0.7447, 0.6242, 0.7447, 0.1264, 0.7447, 0.3736, 0.7447, 0.3736, 0.75, 0.1264, 0.75, 0.375, 0.9986, 0.375, 0.7514, 0.3758, 0.7514, 0.3758, 0.9986, 0.6264, 0.7447, 0.8736, 0.7447, 0.8736, 0.75, 0.6264, 0.75, 0.625, 0.7514, 0.625, 0.9986, 0.6242, 0.9986, 0.6242, 0.7514, 0.3923, 0.9827, 0.6077, 0.9827, 0.6077, 1.0, 0.3923, 1.0, 0.3923, 0.0, 0.6077, 0.0, 0.6077, 0.03585, 0.3923, 0.03585, 0.1423, 0.5358, 0.1423, 0.7142, 0.125, 0.7142, 0.125, 0.5358, 0.375, 0.2142, 0.375, 0.03585, 0.3923, 0.03585, 0.3923, 0.2142, 0.3614, 0.9637, 0.3615, 0.8622, 0.375, 0.8944, 0.375, 1.0, 0.375, 1.0, 0.375, 0.8944, 0.375, 0.8944, 0.375, 0.9998, 0.3615, 0.8622, 0.3615, 0.8247, 0.375, 0.8556, 0.375, 0.8944, 0.375, 0.8944, 0.375, 0.8556, 0.375, 0.8556, 0.375, 0.8944, 0.8577, 0.7142, 0.8577, 0.5358, 0.875, 0.5358, 0.875, 0.7142, 0.625, 0.03585, 0.625, 0.2142, 0.6077, 0.2142, 0.6077, 0.03585, 0.6077, 0.2673, 0.3923, 0.2673, 0.3923, 0.25, 0.6077, 0.25, 0.6077, 0.25, 0.3923, 0.25, 0.3923, 0.2142, 0.6077, 0.2142, 0.3577, 0.5358, 0.1423, 0.5358, 0.1423, 0.5, 0.3577, 0.5, 0.375, 0.4827, 0.375, 0.2673, 0.3923, 0.2673, 0.3923, 0.4827, 0.8577, 0.5358, 0.6423, 0.5358, 0.6423, 0.5, 0.8577, 0.5, 0.625, 0.2673, 0.625, 0.4827, 0.6077, 0.4827, 0.6077, 0.2673, 0.6077, 0.5358, 0.3923, 0.5358, 0.3923, 0.5, 0.6077, 0.5, 0.6077, 0.5, 0.3923, 0.5, 0.3923, 0.4827, 0.6077, 0.4827, 0.3577, 0.7142, 0.3577, 0.5358, 0.375, 0.5358, 0.375, 0.7142, 0.375, 0.7142, 0.375, 0.5358, 0.3923, 0.5358, 0.3923, 0.7142, 0.6423, 0.5358, 0.6423, 0.7142, 0.625, 0.7142, 0.625, 0.5358, 0.625, 0.5358, 0.625, 0.7142, 0.6077, 0.7142, 0.6077, 0.5358, 0.6077, 0.7673, 0.3923, 0.7673, 0.3923, 0.75, 0.6077, 0.75, 0.6077, 0.75, 0.3923, 0.75, 0.3923, 0.7142, 0.6077, 0.7142, 0.1423, 0.7142, 0.3577, 0.7142, 0.3577, 0.75, 0.1423, 0.75, 0.375, 0.9827, 0.375, 0.7673, 0.3923, 0.7673, 0.3923, 0.9827, 0.6423, 0.7142, 0.8577, 0.7142, 0.8577, 0.75, 0.6423, 0.75, 0.625, 0.7673, 0.625, 0.9827, 0.6077, 0.9827, 0.6077, 0.7673, 0.3923, 0.9827, 0.6077, 0.9827, 0.6077, 1.0, 0.3923, 1.0, 0.3923, 0.0, 0.6077, 0.0, 0.6077, 0.03585, 0.3923, 0.03585, 0.1423, 0.5358, 0.1423, 0.7142, 0.125, 0.7142, 0.125, 0.5358, 0.375, 0.2142, 0.375, 0.03585, 0.3923, 0.03585, 0.3923, 0.2142, 0.8577, 0.7142, 0.8577, 0.5358, 0.875, 0.5358, 0.875, 0.7142, 0.625, 0.03585, 0.625, 0.2142, 0.6077, 0.2142, 0.6077, 0.03585, 0.6077, 0.2673, 0.3923, 0.2673, 0.3923, 0.25, 0.6077, 0.25, 0.6077, 0.25, 0.3923, 0.25, 0.3923, 0.2142, 0.6077, 0.2142, 0.3577, 0.5358, 0.1423, 0.5358, 0.1423, 0.5, 0.3577, 0.5, 0.375, 0.4827, 0.375, 0.2673, 0.3923, 0.2673, 0.3923, 0.4827, 0.8577, 0.5358, 0.6423, 0.5358, 0.6423, 0.5, 0.8577, 0.5, 0.625, 0.2673, 0.625, 0.4827, 0.6077, 0.4827, 0.6077, 0.2673, 0.6077, 0.5358, 0.3923, 0.5358, 0.3923, 0.5, 0.6077, 0.5, 0.6077, 0.5, 0.3923, 0.5, 0.3923, 0.4827, 0.6077, 0.4827, 0.3577, 0.7142, 0.3577, 0.5358, 0.375, 0.5358, 0.375, 0.7142, 0.375, 0.7142, 0.375, 0.5358, 0.3923, 0.5358, 0.3923, 0.7142, 0.6423, 0.5358, 0.6423, 0.7142, 0.625, 0.7142, 0.625, 0.5358, 0.625, 0.5358, 0.625, 0.7142, 0.6077, 0.7142, 0.6077, 0.5358, 0.6077, 0.7673, 0.3923, 0.7673, 0.3923, 0.75, 0.6077, 0.75, 0.6077, 0.75, 0.3923, 0.75, 0.3923, 0.7142, 0.6077, 0.7142, 0.1423, 0.7142, 0.3577, 0.7142, 0.3577, 0.75, 0.1423, 0.75, 0.375, 0.9827, 0.375, 0.7673, 0.3923, 0.7673, 0.3923, 0.9827, 0.6423, 0.7142, 0.8577, 0.7142, 0.8577, 0.75, 0.6423, 0.75, 0.625, 0.7673, 0.625, 0.9827, 0.6077, 0.9827, 0.6077, 0.7673, 0.3923, 0.9827, 0.6077, 0.9827, 0.6077, 1.0, 0.3923, 1.0, 0.3923, 0.0, 0.6077, 0.0, 0.6077, 0.03585, 0.3923, 0.03585, 0.1423, 0.5358, 0.1423, 0.7142, 0.125, 0.7142, 0.125, 0.5358, 0.375, 0.2142, 0.375, 0.03585, 0.3923, 0.03585, 0.3923, 0.2142, 0.8577, 0.7142, 0.8577, 0.5358, 0.875, 0.5358, 0.875, 0.7142, 0.625, 0.03585, 0.625, 0.2142, 0.6077, 0.2142, 0.6077, 0.03585, 0.6077, 0.2673, 0.3923, 0.2673, 0.3923, 0.25, 0.6077, 0.25, 0.6077, 0.25, 0.3923, 0.25, 0.3923, 0.2142, 0.6077, 0.2142, 0.3577, 0.5358, 0.1423, 0.5358, 0.1423, 0.5, 0.3577, 0.5, 0.375, 0.4827, 0.375, 0.2673, 0.3923, 0.2673, 0.3923, 0.4827, 0.8577, 0.5358, 0.6423, 0.5358, 0.6423, 0.5, 0.8577, 0.5, 0.625, 0.2673, 0.625, 0.4827, 0.6077, 0.4827, 0.6077, 0.2673, 0.6077, 0.5358, 0.3923, 0.5358, 0.3923, 0.5, 0.6077, 0.5, 0.6077, 0.5, 0.3923, 0.5, 0.3923, 0.4827, 0.6077, 0.4827, 0.3577, 0.7142, 0.3577, 0.5358, 0.375, 0.5358, 0.375, 0.7142, 0.375, 0.7142, 0.375, 0.5358, 0.3923, 0.5358, 0.3923, 0.7142, 0.6423, 0.5358, 0.6423, 0.7142, 0.625, 0.7142, 0.625, 0.5358, 0.625, 0.5358, 0.625, 0.7142, 0.6077, 0.7142, 0.6077, 0.5358, 0.6077, 0.7673, 0.3923, 0.7673, 0.3923, 0.75, 0.6077, 0.75, 0.6077, 0.75, 0.3923, 0.75, 0.3923, 0.7142, 0.6077, 0.7142, 0.1423, 0.7142, 0.3577, 0.7142, 0.3577, 0.75, 0.1423, 0.75, 0.375, 0.9827, 0.375, 0.7673, 0.3923, 0.7673, 0.3923, 0.9827, 0.6423, 0.7142, 0.8577, 0.7142, 0.8577, 0.75, 0.6423, 0.75, 0.625, 0.7673, 0.625, 0.9827, 0.6077, 0.9827, 0.6077, 0.7673, 0.3923, 0.9827, 0.6077, 0.9827, 0.6077, 1.0, 0.3923, 1.0, 0.3923, 0.0, 0.6077, 0.0, 0.6077, 0.03585, 0.3923, 0.03585, 0.1423, 0.5358, 0.1423, 0.7142, 0.125, 0.7142, 0.125, 0.5358, 0.375, 0.2142, 0.375, 0.03585, 0.3923, 0.03585, 0.3923, 0.2142, 0.8577, 0.7142, 0.8577, 0.5358, 0.875, 0.5358, 0.875, 0.7142, 0.625, 0.03585, 0.625, 0.2142, 0.6077, 0.2142, 0.6077, 0.03585, 0.6077, 0.2673, 0.3923, 0.2673, 0.3923, 0.25, 0.6077, 0.25, 0.6077, 0.25, 0.3923, 0.25, 0.3923, 0.2142, 0.6077, 0.2142, 0.3577, 0.5358, 0.1423, 0.5358, 0.1423, 0.5, 0.3577, 0.5, 0.375, 0.4827, 0.375, 0.2673, 0.3923, 0.2673, 0.3923, 0.4827, 0.8577, 0.5358, 0.6423, 0.5358, 0.6423, 0.5, 0.8577, 0.5, 0.625, 0.2673, 0.625, 0.4827, 0.6077, 0.4827, 0.6077, 0.2673, 0.6077, 0.5358, 0.3923, 0.5358, 0.3923, 0.5, 0.6077, 0.5, 0.6077, 0.5, 0.3923, 0.5, 0.3923, 0.4827, 0.6077, 0.4827, 0.3577, 0.7142, 0.3577, 0.5358, 0.375, 0.5358, 0.375, 0.7142, 0.375, 0.7142, 0.375, 0.5358, 0.3923, 0.5358, 0.3923, 0.7142, 0.6423, 0.5358, 0.6423, 0.7142, 0.625, 0.7142, 0.625, 0.5358, 0.625, 0.5358, 0.625, 0.7142, 0.6077, 0.7142, 0.6077, 0.5358, 0.6077, 0.7673, 0.3923, 0.7673, 0.3923, 0.75, 0.6077, 0.75, 0.6077, 0.75, 0.3923, 0.75, 0.3923, 0.7142, 0.6077, 0.7142, 0.1423, 0.7142, 0.3577, 0.7142, 0.3577, 0.75, 0.1423, 0.75, 0.375, 0.9827, 0.375, 0.7673, 0.3923, 0.7673, 0.3923, 0.9827, 0.6423, 0.7142, 0.8577, 0.7142, 0.8577, 0.75, 0.6423, 0.75, 0.625, 0.7673, 0.625, 0.9827, 0.6077, 0.9827, 0.6077, 0.7673, 0.3923, 0.9827, 0.6077, 0.9827, 0.6077, 1.0, 0.3923, 1.0, 0.3923, 0.0, 0.6077, 0.0, 0.6077, 0.03585, 0.3923, 0.03585, 0.1423, 0.5358, 0.1423, 0.7142, 0.125, 0.7142, 0.125, 0.5358, 0.375, 0.2142, 0.375, 0.03585, 0.3923, 0.03585, 0.3923, 0.2142, 0.8577, 0.7142, 0.8577, 0.5358, 0.875, 0.5358, 0.875, 0.7142, 0.625, 0.03585, 0.625, 0.2142, 0.6077, 0.2142, 0.6077, 0.03585, 0.6077, 0.2673, 0.3923, 0.2673, 0.3923, 0.25, 0.6077, 0.25, 0.6077, 0.25, 0.3923, 0.25, 0.3923, 0.2142, 0.6077, 0.2142, 0.3577, 0.5358, 0.1423, 0.5358, 0.1423, 0.5, 0.3577, 0.5, 0.375, 0.4827, 0.375, 0.2673, 0.3923, 0.2673, 0.3923, 0.4827, 0.8577, 0.5358, 0.6423, 0.5358, 0.6423, 0.5, 0.8577, 0.5, 0.625, 0.2673, 0.625, 0.4827, 0.6077, 0.4827, 0.6077, 0.2673, 0.6077, 0.5358, 0.3923, 0.5358, 0.3923, 0.5, 0.6077, 0.5, 0.6077, 0.5, 0.3923, 0.5, 0.3923, 0.4827, 0.6077, 0.4827, 0.3577, 0.7142, 0.3577, 0.5358, 0.375, 0.5358, 0.375, 0.7142, 0.375, 0.7142, 0.375, 0.5358, 0.3923, 0.5358, 0.3923, 0.7142, 0.6423, 0.5358, 0.6423, 0.7142, 0.625, 0.7142, 0.625, 0.5358, 0.625, 0.5358, 0.625, 0.7142, 0.6077, 0.7142, 0.6077, 0.5358, 0.6077, 0.7673, 0.3923, 0.7673, 0.3923, 0.75, 0.6077, 0.75, 0.6077, 0.75, 0.3923, 0.75, 0.3923, 0.7142, 0.6077, 0.7142, 0.1423, 0.7142, 0.3577, 0.7142, 0.3577, 0.75, 0.1423, 0.75, 0.375, 0.9827, 0.375, 0.7673, 0.3923, 0.7673, 0.3923, 0.9827, 0.6423, 0.7142, 0.8577, 0.7142, 0.8577, 0.75, 0.6423, 0.75, 0.625, 0.7673, 0.625, 0.9827, 0.6077, 0.9827, 0.6077, 0.7673, 0.625, 0.75, 0.625, 0.75, 0.625, 1.0, 0.625, 1.0])
me_cube_001.update()

# ---- objects
ob_empty = bpy.data.objects.new('Empty', None)
ob_tvpendurada = bpy.data.objects.new('TVPendurada', me_cube_001)
ob_empty_001 = bpy.data.objects.new('Empty.001', None)

# ---- transforms, parenting, visibility, modifiers, constraints
ob_empty.location = (0.0, 3.51, 1.246)
ob_empty.rotation_euler = (1.571, -0.0, -0.0)
ob_empty.empty_display_type = 'IMAGE'
ob_empty.empty_display_size = 5.0
ob_tvpendurada.location = (0.0, 0.0, 0.0)
ob_empty_001.location = (-2.695, 0.1882, 1.483)
ob_empty_001.rotation_euler = (1.571, -0.0, 1.571)
ob_empty_001.scale = (-0.6773, 0.6773, 0.6773)
ob_empty_001.empty_display_type = 'IMAGE'
ob_empty_001.empty_display_size = 5.0

# ---- collection membership
col_collection.objects.link(ob_empty)
col_collection.objects.link(ob_tvpendurada)
col_collection.objects.link(ob_empty_001)

# ---- scene / render settings (as saved in the file)
scene.frame_start = 1; scene.frame_end = 250; scene.frame_set(1)
scene.render.engine = 'BLENDER_EEVEE_NEXT'
scene.cycles.sampling_pattern = 'TABULATED_SOBOL'
scene.cycles.use_light_tree = False
scene.eevee.ray_tracing_options.trace_max_roughness = 0.0
scene.view_settings.view_transform = 'Filmic'
bpy.context.view_layer.update()

# ---- added for rendering (the .blend has no active camera and no usable light): camera, sun
cam_auto = bpy.data.cameras.new('AutoCamera')
cam_auto.lens = 50.0
cam_auto.sensor_width = 36.0
cam_auto.clip_end = 1000.0
ob_auto_camera = bpy.data.objects.new('AutoCamera', cam_auto)
scene.collection.objects.link(ob_auto_camera)
ob_auto_camera.location = (5.41583, -6.3512, 5.80639)
ob_auto_camera.rotation_euler = (1.09748, -7.21219e-08, 0.694738)
scene.camera = ob_auto_camera
light_auto_sun = bpy.data.lights.new('AutoSun', 'SUN')
light_auto_sun.energy = 3.0
light_auto_sun.angle = 0.0523599
ob_auto_sun = bpy.data.objects.new('AutoSun', light_auto_sun)
scene.collection.objects.link(ob_auto_sun)
ob_auto_sun.rotation_euler = (0.872665, 0.174533, 0.523599)
bpy.context.view_layer.update()
